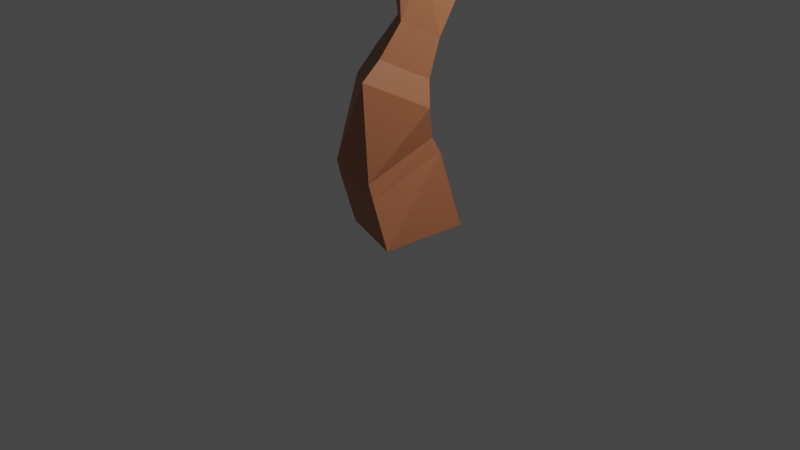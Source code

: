 # Source: LeafyTree1.blend  (saved by Blender 3.5.10; exported with 4.5.12 LTS)
import bpy
from mathutils import Matrix  # noqa: F401  (used for matrix-valued properties, if any)

bpy.ops.wm.read_factory_settings(use_empty=True)
scene = bpy.context.scene
scene.name = 'Scene'

# ---- collections
col_collection = bpy.data.collections.new('Collection'); scene.collection.children.link(col_collection)

# ---- materials (node trees are filled in below, after node groups)
mat_leaves2 = bpy.data.materials.new('leaves2')
mat_leaves2.use_transparent_shadow = False
mat_light_bark = bpy.data.materials.new('Light Bark')
mat_light_bark.use_transparent_shadow = False
mat_leaves1 = bpy.data.materials.new('Leaves1')
mat_leaves1.use_transparent_shadow = False

# ---- material node trees
mat_leaves2.use_nodes = True; mat_leaves2.node_tree.nodes.clear()
_N = mat_leaves2.node_tree.nodes; _L = mat_leaves2.node_tree.links
n0 = _N.new('ShaderNodeBsdfPrincipled'); n0.name = 'Principled BSDF'; n0.location = (10, 300)
n0.distribution = 'GGX'
n0.subsurface_method = 'RANDOM_WALK_SKIN'
n0.inputs[0].default_value = (0.08447, 0.2702, 0.04056, 1.0)
n0.inputs[3].default_value = 1.45
n0.inputs[27].default_value = (0.0, 0.0, 0.0, 1.0)
n0.inputs[28].default_value = 1.0
n1 = _N.new('ShaderNodeOutputMaterial'); n1.name = 'Material Output'; n1.location = (300, 300)
_L.new(n0.outputs[0], n1.inputs[0])
n1.is_active_output = True
mat_light_bark.use_nodes = True; mat_light_bark.node_tree.nodes.clear()
_N = mat_light_bark.node_tree.nodes; _L = mat_light_bark.node_tree.links
n0 = _N.new('ShaderNodeBsdfPrincipled'); n0.name = 'Principled BSDF'; n0.location = (10, 300)
n0.distribution = 'GGX'
n0.subsurface_method = 'RANDOM_WALK_SKIN'
n0.inputs[0].default_value = (0.4432, 0.1559, 0.07102, 1.0)
n0.inputs[3].default_value = 1.45
n0.inputs[27].default_value = (0.0, 0.0, 0.0, 1.0)
n0.inputs[28].default_value = 1.0
n1 = _N.new('ShaderNodeOutputMaterial'); n1.name = 'Material Output'; n1.location = (300, 300)
_L.new(n0.outputs[0], n1.inputs[0])
n1.is_active_output = True
mat_leaves1.use_nodes = True; mat_leaves1.node_tree.nodes.clear()
_N = mat_leaves1.node_tree.nodes; _L = mat_leaves1.node_tree.links
n0 = _N.new('ShaderNodeBsdfPrincipled'); n0.name = 'Principled BSDF'; n0.location = (10, 300)
n0.distribution = 'GGX'
n0.subsurface_method = 'RANDOM_WALK_SKIN'
n0.inputs[0].default_value = (0.1573, 0.8, 0.04226, 1.0)
n0.inputs[3].default_value = 1.45
n0.inputs[27].default_value = (0.0, 0.0, 0.0, 1.0)
n0.inputs[28].default_value = 1.0
n1 = _N.new('ShaderNodeOutputMaterial'); n1.name = 'Material Output'; n1.location = (300, 300)
_L.new(n0.outputs[0], n1.inputs[0])
n1.is_active_output = True

# ---- world
world_world = bpy.data.worlds.new('World'); scene.world = world_world
world_world.use_nodes = True; world_world.node_tree.nodes.clear()
_N = world_world.node_tree.nodes; _L = world_world.node_tree.links
n0 = _N.new('ShaderNodeOutputWorld'); n0.name = 'World Output'; n0.location = (300, 300)
n1 = _N.new('ShaderNodeBackground'); n1.name = 'Background'; n1.location = (10, 300)
n1.inputs[0].default_value = (0.05088, 0.05088, 0.05088, 1.0)
_L.new(n1.outputs[0], n0.inputs[0])
n0.is_active_output = True
world_world.color = (0.05088, 0.05088, 0.05088)
world_world.use_sun_shadow = False
world_world.sun_shadow_jitter_overblur = 0.0

# ---- cameras
cam_camera = bpy.data.cameras.new('Camera')
cam_camera.clip_end = 100.0
cam_camera.ortho_scale = 7.314

# ---- lights
light_light = bpy.data.lights.new('Light', 'POINT')
light_light.transmission_factor = 0.0
light_light.energy = 1000.0
light_light.shadow_soft_size = 0.1
light_light.shadow_maximum_resolution = 0.006
light_light.use_absolute_resolution = True

# ---- meshes
me_icosphere_019 = bpy.data.meshes.new('Icosphere.019')
me_icosphere_019.from_pydata([(0.0, 0.0, -1.0), (0.7236, -0.5257, -0.4472), (-0.2764, -0.8506, -0.4472), (-0.8944, 0.0, -0.4472), (-0.2764, 0.8506, -0.4472), (0.7236, 0.5257, -0.4472), (0.2764, -0.8506, 0.4472), (-0.7236, -0.5257, 0.4472), (-0.7236, 0.5257, 0.4472), (0.2764, 0.8506, 0.4472), (0.8944, 0.0, 0.4472), (0.0, 0.0, 1.0), (2.271, -4.099, -2.806), (3.299, -3.912, -2.714), (3.258, -3.394, -3.683), (2.235, -3.539, -3.687), (2.328, -3.064, -3.807), (3.308, -2.896, -3.537), (2.997, -2.531, -2.64), (2.038, -2.91, -3.141), (2.511, -5.052, -3.074), (3.657, -4.827, -2.91), (3.533, -4.759, -4.194), (2.449, -4.842, -4.258), (0.7566, 0.3299, -1.026), (0.6394, 0.3157, -1.125), (0.6317, 0.4689, -1.138), (0.7489, 0.4831, -1.039), (3.503, 2.387, -0.3327), (3.462, 2.39, -0.2909), (3.447, 2.444, -0.3087), (3.489, 2.441, -0.3505), (1.619, 1.605, -3.549), (1.766, 1.628, -3.553), (1.75, 1.746, -3.466), (1.603, 1.724, -3.461), (2.449, 1.768, -1.354), (2.38, 1.765, -1.301), (2.343, 1.83, -1.345), (2.412, 1.833, -1.398), (1.574, 1.903, -5.212), (1.633, 1.912, -5.214), (1.624, 1.97, -5.204), (1.566, 1.961, -5.203), (-0.4319, -0.1092, 0.3888), (-0.477, -0.1146, 0.3512), (-0.4906, -0.05787, 0.3593), (-0.4455, -0.05241, 0.3968), (2.708, -1.054, -4.495), (2.849, -1.034, -4.454), (2.808, -0.919, -4.37), (2.667, -0.9392, -4.411), (2.307, -4.357, -2.876), (3.38, -4.151, -2.768), (3.315, -3.603, -3.808), (2.229, -4.033, -3.963), (0.6137, 0.2747, -0.8566), (0.5055, 0.2616, -0.9468), (0.4729, 0.3979, -0.9275), (0.5811, 0.4111, -0.8372), (0.5172, 0.2393, -0.7416), (0.4148, 0.2268, -0.8269), (0.3839, 0.3558, -0.8087), (0.4863, 0.3683, -0.7233), (0.4351, 0.2091, -0.6438), (0.3377, 0.1973, -0.7251), (0.3083, 0.3201, -0.7077), (0.4057, 0.3319, -0.6264), (0.3613, 0.182, -0.5559), (0.2683, 0.1707, -0.6334), (0.2402, 0.2879, -0.6168), (0.3332, 0.2992, -0.5393), (0.2929, 0.1569, -0.4745), (0.2041, 0.1462, -0.5486), (0.1773, 0.2581, -0.5327), (0.2661, 0.2689, -0.4586), (0.2287, 0.1334, -0.398), (0.1438, 0.1231, -0.4689), (0.1181, 0.2301, -0.4537), (0.2031, 0.2404, -0.3829), (0.1678, 0.111, -0.3254), (0.08649, 0.1011, -0.3932), (0.06197, 0.2035, -0.3787), (0.1433, 0.2134, -0.3109), (0.1095, 0.08958, -0.256), (0.03169, 0.08014, -0.3208), (0.008233, 0.1781, -0.3069), (0.08601, 0.1875, -0.2421), (0.05335, 0.06898, -0.1891), (-0.02103, 0.05995, -0.2512), (-0.04346, 0.1537, -0.2379), (0.03092, 0.1627, -0.1759), (-0.0008593, 0.04907, -0.1246), (-0.07197, 0.04045, -0.1839), (-0.09341, 0.13, -0.1712), (-0.02231, 0.1386, -0.1119), (-0.05342, 0.02977, -0.06197), (-0.1214, 0.02153, -0.1186), (-0.1418, 0.1071, -0.1065), (-0.07391, 0.1154, -0.04985), (-0.1045, 0.01101, -0.001106), (-0.1694, 0.003145, -0.05517), (-0.1889, 0.08483, -0.04359), (-0.1241, 0.0927, 0.01047), (-0.1543, -0.007276, 0.05821), (-0.2162, -0.01478, 0.006662), (-0.2348, 0.06312, 0.0177), (-0.173, 0.07062, 0.06925), (-0.203, -0.02513, 0.1161), (-0.2619, -0.03228, 0.06704), (-0.2796, 0.04192, 0.07755), (-0.2207, 0.04906, 0.1267), (-0.2505, -0.0426, 0.1728), (-0.3066, -0.0494, 0.1261), (-0.3235, 0.02118, 0.1361), (-0.2674, 0.02798, 0.1828), (-0.2972, -0.05971, 0.2283), (-0.3504, -0.06617, 0.184), (-0.3664, 0.0008626, 0.1935), (-0.3132, 0.007318, 0.2378), (-0.3429, -0.0765, 0.2828), (-0.3933, -0.08262, 0.2407), (-0.4085, -0.01907, 0.2497), (-0.3581, -0.01295, 0.2918), (-0.3878, -0.09298, 0.3362), (-0.4355, -0.09877, 0.2964), (-0.4499, -0.03864, 0.305), (-0.4022, -0.03285, 0.3447), (2.417, -2.655, -3.792), (3.136, -2.555, -3.587), (2.905, -2.284, -2.921), (2.215, -2.453, -3.262), (2.459, -2.113, -3.906), (3.018, -2.032, -3.745), (2.838, -1.822, -3.228), (2.308, -1.968, -3.521), (1.811, -0.2366, -2.054), (1.568, -0.2664, -2.261), (1.612, 0.03664, -2.356), (1.855, 0.06649, -2.149), (1.61, -0.129, -1.857), (1.39, -0.1559, -2.044), (1.43, 0.1174, -2.129), (1.649, 0.1444, -1.943), (1.437, -0.03674, -1.688), (1.238, -0.06116, -1.857), (1.274, 0.1867, -1.935), (1.472, 0.2111, -1.766), (1.28, 0.04675, -1.535), (1.1, 0.02461, -1.689), (1.132, 0.2494, -1.759), (1.313, 0.2715, -1.606), (1.135, 0.1243, -1.393), (0.9716, 0.1043, -1.532), (1.001, 0.3076, -1.596), (1.164, 0.3277, -1.457), (0.9977, 0.1974, -1.259), (0.8507, 0.1794, -1.384), (0.8772, 0.3625, -1.442), (1.024, 0.3806, -1.317), (0.8671, 0.267, -1.132), (0.7357, 0.2509, -1.244), (0.7593, 0.4148, -1.295), (0.8908, 0.431, -1.183), (1.615, 1.635, -3.751), (1.75, 1.656, -3.755), (1.73, 1.789, -3.733), (1.596, 1.768, -3.73), (1.611, 1.662, -3.897), (1.738, 1.681, -3.9), (1.719, 1.807, -3.88), (1.593, 1.787, -3.877), (1.608, 1.685, -4.021), (1.728, 1.703, -4.025), (1.71, 1.822, -4.006), (1.59, 1.804, -4.002), (1.605, 1.705, -4.134), (1.719, 1.723, -4.137), (1.702, 1.836, -4.119), (1.588, 1.819, -4.116), (1.602, 1.725, -4.238), (1.711, 1.741, -4.241), (1.695, 1.849, -4.223), (1.586, 1.832, -4.22), (1.599, 1.743, -4.336), (1.703, 1.758, -4.339), (1.688, 1.861, -4.322), (1.584, 1.845, -4.319), (1.596, 1.76, -4.429), (1.695, 1.775, -4.431), (1.681, 1.873, -4.416), (1.582, 1.858, -4.413), (1.594, 1.776, -4.518), (1.688, 1.79, -4.521), (1.674, 1.884, -4.506), (1.58, 1.869, -4.503), (1.591, 1.792, -4.604), (1.681, 1.806, -4.606), (1.668, 1.894, -4.592), (1.578, 1.881, -4.59), (1.589, 1.807, -4.687), (1.675, 1.82, -4.689), (1.662, 1.905, -4.676), (1.577, 1.892, -4.673), (1.587, 1.822, -4.767), (1.668, 1.834, -4.77), (1.656, 1.915, -4.757), (1.575, 1.902, -4.755), (1.585, 1.836, -4.846), (1.662, 1.848, -4.848), (1.651, 1.924, -4.836), (1.573, 1.913, -4.834), (1.582, 1.85, -4.922), (1.656, 1.861, -4.924), (1.645, 1.934, -4.913), (1.572, 1.923, -4.911), (1.58, 1.864, -4.997), (1.65, 1.875, -4.999), (1.64, 1.943, -4.988), (1.57, 1.933, -4.986), (1.578, 1.877, -5.07), (1.644, 1.887, -5.072), (1.634, 1.952, -5.061), (1.569, 1.942, -5.06), (1.576, 1.891, -5.142), (1.638, 1.9, -5.143), (1.629, 1.961, -5.134), (1.567, 1.952, -5.132), (1.791, 0.06822, -2.887), (2.11, 0.118, -2.897), (2.096, 0.2609, -2.608), (1.778, 0.2112, -2.598), (1.761, 0.3353, -3.004), (2.05, 0.3804, -3.013), (2.038, 0.5102, -2.75), (1.749, 0.465, -2.742), (1.735, 0.5633, -3.104), (1.999, 0.6045, -3.112), (1.988, 0.723, -2.872), (1.724, 0.6818, -2.864), (1.712, 0.7691, -3.194), (1.953, 0.8068, -3.201), (1.943, 0.9151, -2.982), (1.702, 0.8774, -2.975), (1.69, 0.9599, -3.277), (1.911, 0.9943, -3.284), (1.901, 1.093, -3.084), (1.681, 1.059, -3.078), (1.67, 1.14, -3.356), (1.871, 1.171, -3.362), (1.862, 1.261, -3.18), (1.662, 1.23, -3.174), (1.651, 1.31, -3.431), (1.833, 1.339, -3.436), (1.825, 1.42, -3.272), (1.643, 1.392, -3.266), (1.632, 1.474, -3.502), (1.796, 1.5, -3.507), (1.789, 1.573, -3.359), (1.625, 1.547, -3.354), (2.513, 1.802, -1.293), (2.454, 1.807, -1.233), (2.434, 1.885, -1.258), (2.493, 1.881, -1.318), (2.574, 1.838, -1.234), (2.515, 1.842, -1.175), (2.496, 1.919, -1.2), (2.554, 1.915, -1.259), (2.629, 1.871, -1.18), (2.572, 1.875, -1.122), (2.552, 1.95, -1.147), (2.61, 1.946, -1.205), (2.682, 1.902, -1.129), (2.626, 1.906, -1.072), (2.606, 1.98, -1.096), (2.663, 1.976, -1.153), (2.733, 1.932, -1.08), (2.677, 1.936, -1.024), (2.658, 2.009, -1.048), (2.714, 2.005, -1.104), (2.782, 1.961, -1.032), (2.727, 1.965, -0.9773), (2.708, 2.036, -1.001), (2.763, 2.033, -1.056), (2.829, 1.989, -0.9861), (2.776, 1.993, -0.9319), (2.757, 2.063, -0.955), (2.811, 2.06, -1.009), (2.876, 2.017, -0.9409), (2.823, 2.02, -0.8876), (2.805, 2.09, -0.9103), (2.858, 2.086, -0.9637), (2.922, 2.043, -0.8966), (2.87, 2.047, -0.8442), (2.852, 2.116, -0.8665), (2.904, 2.112, -0.919), (2.966, 2.07, -0.8531), (2.915, 2.074, -0.8015), (2.898, 2.141, -0.8235), (2.949, 2.137, -0.8751), (3.011, 2.096, -0.8103), (2.96, 2.1, -0.7595), (2.943, 2.166, -0.7811), (2.993, 2.162, -0.832), (3.054, 2.122, -0.7681), (3.004, 2.125, -0.7181), (2.988, 2.19, -0.7394), (3.037, 2.187, -0.7894), (3.097, 2.147, -0.7264), (3.048, 2.151, -0.6772), (3.032, 2.215, -0.6982), (3.08, 2.211, -0.7474), (3.139, 2.172, -0.6853), (3.091, 2.176, -0.6368), (3.075, 2.239, -0.6575), (3.123, 2.235, -0.706), (3.181, 2.197, -0.6446), (3.134, 2.2, -0.597), (3.118, 2.262, -0.6173), (3.165, 2.259, -0.665), (3.223, 2.221, -0.6044), (3.176, 2.225, -0.5575), (3.16, 2.286, -0.5775), (3.207, 2.283, -0.6244), (3.264, 2.246, -0.5646), (3.218, 2.249, -0.5184), (3.203, 2.309, -0.5381), (3.248, 2.306, -0.5843), (3.305, 2.27, -0.5251), (3.26, 2.273, -0.4797), (3.244, 2.332, -0.4991), (3.289, 2.329, -0.5445), (3.345, 2.294, -0.486), (3.301, 2.297, -0.4413), (3.286, 2.355, -0.4604), (3.33, 2.352, -0.505), (3.385, 2.317, -0.4472), (3.341, 2.32, -0.4033), (3.326, 2.377, -0.422), (3.37, 2.374, -0.4659), (3.425, 2.341, -0.4087), (3.382, 2.344, -0.3655), (3.367, 2.4, -0.384), (3.41, 2.397, -0.4272), (3.464, 2.364, -0.3706), (3.422, 2.367, -0.3281), (3.407, 2.422, -0.3462), (3.45, 2.419, -0.3887), (2.309, 0.1643, -2.243), (2.053, 0.1186, -2.082), (1.894, 0.2711, -2.294), (2.15, 0.3169, -2.454), (2.332, 0.4193, -2.101), (2.105, 0.3787, -1.959), (1.963, 0.514, -2.146), (2.19, 0.5546, -2.289), (2.351, 0.6275, -1.986), (2.147, 0.5912, -1.858), (2.02, 0.7125, -2.026), (2.224, 0.7488, -2.153), (2.367, 0.8103, -1.884), (2.185, 0.7776, -1.769), (2.07, 0.8866, -1.92), (2.253, 0.9192, -2.035), (2.382, 0.9762, -1.792), (2.218, 0.9469, -1.689), (2.116, 1.045, -1.824), (2.28, 1.074, -1.927), (2.396, 1.13, -1.706), (2.249, 1.104, -1.614), (2.158, 1.191, -1.735), (2.305, 1.217, -1.827), (2.409, 1.274, -1.626), (2.279, 1.25, -1.544), (2.197, 1.328, -1.652), (2.328, 1.351, -1.734), (2.421, 1.41, -1.55), (2.306, 1.389, -1.478), (2.235, 1.458, -1.573), (2.35, 1.478, -1.645), (2.433, 1.54, -1.478), (2.333, 1.522, -1.415), (2.27, 1.582, -1.498), (2.37, 1.6, -1.561), (2.444, 1.664, -1.409), (2.358, 1.649, -1.355), (2.304, 1.7, -1.426), (2.39, 1.716, -1.48), (2.662, -1.365, -3.254), (2.266, -1.421, -3.399), (2.33, -1.117, -3.69), (2.726, -1.061, -3.545), (2.53, -1.1, -3.017), (2.147, -1.154, -3.157), (2.209, -0.8601, -3.437), (2.591, -0.8061, -3.297), (2.403, -0.8459, -2.789), (2.034, -0.8981, -2.924), (2.093, -0.6143, -3.195), (2.463, -0.5621, -3.06), (2.28, -0.5988, -2.567), (1.923, -0.6492, -2.698), (1.98, -0.3751, -2.96), (2.337, -0.3247, -2.829), (2.576, -1.465, -4.156), (2.885, -1.42, -4.067), (2.795, -1.168, -3.881), (2.486, -1.213, -3.971), (2.627, -1.306, -4.287), (2.871, -1.271, -4.216), (2.8, -1.072, -4.07), (2.556, -1.107, -4.141), (2.67, -1.173, -4.397), (2.859, -1.145, -4.342), (2.804, -0.9912, -4.229), (2.615, -1.018, -4.284), (1.561, 1.266, -4.706), (1.046, 1.591, -4.192), (0.8865, 1.596, -4.972), (1.57, 1.716, -5.362), (2.152, 1.786, -4.824), (1.828, 1.709, -4.101), (0.7377, 2.242, -4.531), (1.061, 2.319, -5.254), (1.843, 2.437, -5.163), (2.003, 2.432, -4.383), (1.32, 2.312, -3.993), (1.329, 2.762, -4.649), (0.02048, -0.368, -1.809), (0.8081, -0.3974, -1.697), (0.3168, -0.4082, -1.071), (-0.2936, 0.0778, -1.229), (-0.1795, 0.389, -1.953), (0.5014, 0.09535, -2.242), (0.9809, 0.03026, -1.048), (0.3, 0.3239, -0.759), (-0.006803, 0.8166, -1.304), (0.4845, 0.8275, -1.93), (1.095, 0.3415, -1.772), (0.7809, 0.7872, -1.192), (0.3692, 0.8604, -1.339), (1.423, 1.697, -1.319), (1.618, 0.3738, -1.468), (0.722, -0.2678, -0.6952), (-0.02587, 0.6592, -0.06815), (0.4075, 1.874, -0.4539), (2.427, 1.086, -0.6634), (1.994, -0.1281, -0.2776), (0.9782, 0.04826, 0.5878), (0.7839, 1.372, 0.737), (1.679, 2.013, -0.03633), (2.032, 0.8852, 0.6075), (1.851, 2.186, -2.247), (1.61, 3.247, -3.041), (1.191, 2.021, -3.409), (2.129, 1.131, -3.035), (3.128, 1.807, -2.436), (2.807, 3.114, -2.44), (1.74, 2.847, -4.32), (2.061, 1.54, -4.316), (3.258, 1.407, -3.715), (3.677, 2.632, -3.347), (2.739, 3.522, -3.721), (3.017, 2.467, -4.509), (1.879, 0.8187, -4.538), (2.178, 2.07, -4.142), (2.835, 1.021, -3.612), (1.955, 0.0126, -3.463), (0.7559, 0.4383, -3.901), (0.8937, 1.71, -4.32), (2.44, 2.037, -2.822), (2.302, 0.7655, -2.402), (1.018, 0.4054, -2.581), (0.3614, 1.454, -3.111), (1.241, 2.463, -3.26), (1.317, 1.657, -2.185), (0.3095, 0.5454, -2.08), (1.051, 0.6708, -2.815), (0.958, -0.2486, -2.314), (0.7112, -0.04855, -1.311), (0.6517, 0.9946, -1.193), (0.8617, 1.439, -2.123), (1.911, 0.1544, -2.5), (1.701, -0.2902, -1.571), (1.512, 0.4781, -0.8785), (1.605, 1.398, -1.38), (1.852, 1.197, -2.382), (2.253, 0.6035, -1.613), (3.024, 0.9488, -2.644), (3.323, 2.2, -2.248), (3.98, 1.151, -1.718), (3.101, 0.1427, -1.568), (1.901, 0.5684, -2.006), (2.039, 1.84, -2.426), (3.585, 2.167, -0.9277), (3.447, 0.8956, -0.5079), (2.163, 0.5355, -0.6863), (1.507, 1.584, -1.216), (2.386, 2.593, -1.366), (2.462, 1.787, -0.2904), (3.307, 2.597, -1.016), (4.03, 2.071, -0.4628), (3.03, 1.747, -0.4628), (2.412, 2.597, -0.4628), (3.03, 3.448, -0.4628), (4.03, 3.123, -0.4628), (3.583, 1.747, 0.4316), (2.583, 2.071, 0.4316), (2.583, 3.123, 0.4316), (3.583, 3.448, 0.4316), (4.201, 2.597, 0.4316), (3.307, 2.597, 0.9844), (1.056, -0.5733, -3.517), (1.007, 0.726, -3.169), (2.154, 0.1968, -3.634), (2.259, -1.056, -3.154), (1.177, -1.301, -2.392), (0.4031, -0.1999, -2.401), (2.179, 1.046, -2.59), (2.953, -0.05538, -2.581), (2.349, -0.9812, -1.813), (1.202, -0.452, -1.348), (1.097, 0.8009, -1.828), (2.3, 0.318, -1.465)], [], [(0, 1, 2), (1, 0, 5), (0, 2, 3), (0, 3, 4), (0, 4, 5), (1, 5, 10), (2, 1, 6), (3, 2, 7), (4, 3, 8), (5, 4, 9), (1, 10, 6), (2, 6, 7), (3, 7, 8), (4, 8, 9), (5, 9, 10), (6, 10, 11), (7, 6, 11), (8, 7, 11), (9, 8, 11), (10, 9, 11), (229, 403, 402, 228), (349, 139, 136), (133, 391, 134), (391, 388, 134), (62, 63, 59, 58), (61, 62, 58, 57), (389, 390, 135), (390, 132, 135), (60, 61, 57, 56), (59, 56, 24, 27), (405, 406, 133), (406, 391, 133), (406, 390, 391), (58, 59, 27, 26), (57, 58, 26, 25), (56, 57, 25, 24), (406, 407, 390), (55, 52, 12, 15), (54, 55, 15, 14), (53, 54, 14, 13), (388, 389, 135, 134), (52, 53, 13, 12), (23, 20, 52, 55), (22, 23, 55, 54), (401, 400, 136, 137), (403, 229, 348, 400), (21, 22, 54, 53), (407, 404, 132, 390), (20, 21, 53, 52), (51, 50, 49, 48), (348, 349, 136, 400), (47, 46, 45, 44), (43, 42, 41, 40), (31, 30, 29, 28), (23, 22, 21, 20), (15, 12, 19, 16), (228, 402, 401, 137), (14, 15, 16, 17), (13, 14, 17, 18), (230, 231, 351), (12, 13, 18, 19), (404, 405, 133, 132), (231, 228, 137, 138), (231, 138, 350, 351), (350, 138, 139, 349), (229, 230, 351, 348), (63, 60, 56, 59), (64, 65, 61, 60), (65, 66, 62, 61), (66, 67, 63, 62), (67, 64, 60, 63), (68, 69, 65, 64), (69, 70, 66, 65), (70, 71, 67, 66), (71, 68, 64, 67), (72, 73, 69, 68), (73, 74, 70, 69), (74, 75, 71, 70), (75, 72, 68, 71), (76, 77, 73, 72), (77, 78, 74, 73), (78, 79, 75, 74), (79, 76, 72, 75), (80, 81, 77, 76), (81, 82, 78, 77), (82, 83, 79, 78), (83, 80, 76, 79), (84, 85, 81, 80), (85, 86, 82, 81), (86, 87, 83, 82), (87, 84, 80, 83), (88, 89, 85, 84), (89, 90, 86, 85), (90, 91, 87, 86), (91, 88, 84, 87), (92, 93, 89, 88), (93, 94, 90, 89), (94, 95, 91, 90), (95, 92, 88, 91), (96, 97, 93, 92), (97, 98, 94, 93), (98, 99, 95, 94), (99, 96, 92, 95), (100, 101, 97, 96), (101, 102, 98, 97), (102, 103, 99, 98), (103, 100, 96, 99), (104, 105, 101, 100), (105, 106, 102, 101), (106, 107, 103, 102), (107, 104, 100, 103), (108, 109, 105, 104), (109, 110, 106, 105), (110, 111, 107, 106), (111, 108, 104, 107), (112, 113, 109, 108), (113, 114, 110, 109), (114, 115, 111, 110), (115, 112, 108, 111), (116, 117, 113, 112), (117, 118, 114, 113), (118, 119, 115, 114), (119, 116, 112, 115), (120, 121, 117, 116), (121, 122, 118, 117), (122, 123, 119, 118), (123, 120, 116, 119), (124, 125, 121, 120), (125, 126, 122, 121), (126, 127, 123, 122), (127, 124, 120, 123), (44, 45, 125, 124), (45, 46, 126, 125), (46, 47, 127, 126), (47, 44, 124, 127), (128, 129, 17, 16), (129, 130, 18, 17), (130, 131, 19, 18), (131, 128, 16, 19), (132, 133, 129, 128), (133, 134, 130, 129), (134, 135, 131, 130), (135, 132, 128, 131), (140, 141, 137, 136), (141, 142, 138, 137), (142, 143, 139, 138), (143, 140, 136, 139), (144, 145, 141, 140), (145, 146, 142, 141), (146, 147, 143, 142), (147, 144, 140, 143), (148, 149, 145, 144), (149, 150, 146, 145), (150, 151, 147, 146), (151, 148, 144, 147), (152, 153, 149, 148), (153, 154, 150, 149), (154, 155, 151, 150), (155, 152, 148, 151), (156, 157, 153, 152), (157, 158, 154, 153), (158, 159, 155, 154), (159, 156, 152, 155), (160, 161, 157, 156), (161, 162, 158, 157), (162, 163, 159, 158), (163, 160, 156, 159), (24, 25, 161, 160), (25, 26, 162, 161), (26, 27, 163, 162), (27, 24, 160, 163), (164, 165, 33, 32), (165, 166, 34, 33), (166, 167, 35, 34), (167, 164, 32, 35), (168, 169, 165, 164), (169, 170, 166, 165), (170, 171, 167, 166), (171, 168, 164, 167), (172, 173, 169, 168), (173, 174, 170, 169), (174, 175, 171, 170), (175, 172, 168, 171), (176, 177, 173, 172), (177, 178, 174, 173), (178, 179, 175, 174), (179, 176, 172, 175), (180, 181, 177, 176), (181, 182, 178, 177), (182, 183, 179, 178), (183, 180, 176, 179), (184, 185, 181, 180), (185, 186, 182, 181), (186, 187, 183, 182), (187, 184, 180, 183), (188, 189, 185, 184), (189, 190, 186, 185), (190, 191, 187, 186), (191, 188, 184, 187), (192, 193, 189, 188), (193, 194, 190, 189), (194, 195, 191, 190), (195, 192, 188, 191), (196, 197, 193, 192), (197, 198, 194, 193), (198, 199, 195, 194), (199, 196, 192, 195), (200, 201, 197, 196), (201, 202, 198, 197), (202, 203, 199, 198), (203, 200, 196, 199), (204, 205, 201, 200), (205, 206, 202, 201), (206, 207, 203, 202), (207, 204, 200, 203), (208, 209, 205, 204), (209, 210, 206, 205), (210, 211, 207, 206), (211, 208, 204, 207), (212, 213, 209, 208), (213, 214, 210, 209), (214, 215, 211, 210), (215, 212, 208, 211), (216, 217, 213, 212), (217, 218, 214, 213), (218, 219, 215, 214), (219, 216, 212, 215), (220, 221, 217, 216), (221, 222, 218, 217), (222, 223, 219, 218), (223, 220, 216, 219), (224, 225, 221, 220), (225, 226, 222, 221), (226, 227, 223, 222), (227, 224, 220, 223), (40, 41, 225, 224), (41, 42, 226, 225), (42, 43, 227, 226), (43, 40, 224, 227), (232, 233, 229, 228), (233, 234, 230, 229), (234, 235, 231, 230), (235, 232, 228, 231), (236, 237, 233, 232), (237, 238, 234, 233), (238, 239, 235, 234), (239, 236, 232, 235), (240, 241, 237, 236), (241, 242, 238, 237), (242, 243, 239, 238), (243, 240, 236, 239), (244, 245, 241, 240), (245, 246, 242, 241), (246, 247, 243, 242), (247, 244, 240, 243), (248, 249, 245, 244), (249, 250, 246, 245), (250, 251, 247, 246), (251, 248, 244, 247), (252, 253, 249, 248), (253, 254, 250, 249), (254, 255, 251, 250), (255, 252, 248, 251), (256, 257, 253, 252), (257, 258, 254, 253), (258, 259, 255, 254), (259, 256, 252, 255), (32, 33, 257, 256), (33, 34, 258, 257), (34, 35, 259, 258), (35, 32, 256, 259), (260, 261, 37, 36), (261, 262, 38, 37), (262, 263, 39, 38), (263, 260, 36, 39), (264, 265, 261, 260), (265, 266, 262, 261), (266, 267, 263, 262), (267, 264, 260, 263), (268, 269, 265, 264), (269, 270, 266, 265), (270, 271, 267, 266), (271, 268, 264, 267), (272, 273, 269, 268), (273, 274, 270, 269), (274, 275, 271, 270), (275, 272, 268, 271), (276, 277, 273, 272), (277, 278, 274, 273), (278, 279, 275, 274), (279, 276, 272, 275), (280, 281, 277, 276), (281, 282, 278, 277), (282, 283, 279, 278), (283, 280, 276, 279), (284, 285, 281, 280), (285, 286, 282, 281), (286, 287, 283, 282), (287, 284, 280, 283), (288, 289, 285, 284), (289, 290, 286, 285), (290, 291, 287, 286), (291, 288, 284, 287), (292, 293, 289, 288), (293, 294, 290, 289), (294, 295, 291, 290), (295, 292, 288, 291), (296, 297, 293, 292), (297, 298, 294, 293), (298, 299, 295, 294), (299, 296, 292, 295), (300, 301, 297, 296), (301, 302, 298, 297), (302, 303, 299, 298), (303, 300, 296, 299), (304, 305, 301, 300), (305, 306, 302, 301), (306, 307, 303, 302), (307, 304, 300, 303), (308, 309, 305, 304), (309, 310, 306, 305), (310, 311, 307, 306), (311, 308, 304, 307), (312, 313, 309, 308), (313, 314, 310, 309), (314, 315, 311, 310), (315, 312, 308, 311), (316, 317, 313, 312), (317, 318, 314, 313), (318, 319, 315, 314), (319, 316, 312, 315), (320, 321, 317, 316), (321, 322, 318, 317), (322, 323, 319, 318), (323, 320, 316, 319), (324, 325, 321, 320), (325, 326, 322, 321), (326, 327, 323, 322), (327, 324, 320, 323), (328, 329, 325, 324), (329, 330, 326, 325), (330, 331, 327, 326), (331, 328, 324, 327), (332, 333, 329, 328), (333, 334, 330, 329), (334, 335, 331, 330), (335, 332, 328, 331), (336, 337, 333, 332), (337, 338, 334, 333), (338, 339, 335, 334), (339, 336, 332, 335), (340, 341, 337, 336), (341, 342, 338, 337), (342, 343, 339, 338), (343, 340, 336, 339), (344, 345, 341, 340), (345, 346, 342, 341), (346, 347, 343, 342), (347, 344, 340, 343), (28, 29, 345, 344), (29, 30, 346, 345), (30, 31, 347, 346), (31, 28, 344, 347), (352, 353, 349, 348), (353, 354, 350, 349), (354, 355, 351, 350), (355, 352, 348, 351), (356, 357, 353, 352), (357, 358, 354, 353), (358, 359, 355, 354), (359, 356, 352, 355), (360, 361, 357, 356), (361, 362, 358, 357), (362, 363, 359, 358), (363, 360, 356, 359), (364, 365, 361, 360), (365, 366, 362, 361), (366, 367, 363, 362), (367, 364, 360, 363), (368, 369, 365, 364), (369, 370, 366, 365), (370, 371, 367, 366), (371, 368, 364, 367), (372, 373, 369, 368), (373, 374, 370, 369), (374, 375, 371, 370), (375, 372, 368, 371), (376, 377, 373, 372), (377, 378, 374, 373), (378, 379, 375, 374), (379, 376, 372, 375), (380, 381, 377, 376), (381, 382, 378, 377), (382, 383, 379, 378), (383, 380, 376, 379), (384, 385, 381, 380), (385, 386, 382, 381), (386, 387, 383, 382), (387, 384, 380, 383), (36, 37, 385, 384), (37, 38, 386, 385), (38, 39, 387, 386), (39, 36, 384, 387), (392, 393, 389, 388), (393, 394, 390, 389), (394, 395, 391, 390), (395, 392, 388, 391), (396, 397, 393, 392), (397, 398, 394, 393), (398, 399, 395, 394), (399, 396, 392, 395), (400, 401, 397, 396), (401, 402, 398, 397), (402, 403, 399, 398), (403, 400, 396, 399), (408, 409, 405, 404), (409, 410, 406, 405), (410, 411, 407, 406), (411, 408, 404, 407), (412, 413, 409, 408), (413, 414, 410, 409), (414, 415, 411, 410), (415, 412, 408, 411), (48, 49, 413, 412), (49, 50, 414, 413), (50, 51, 415, 414), (51, 48, 412, 415), (416, 417, 418), (417, 416, 421), (416, 418, 419), (416, 419, 420), (416, 420, 421), (417, 421, 426), (418, 417, 422), (419, 418, 423), (420, 419, 424), (421, 420, 425), (417, 426, 422), (418, 422, 423), (419, 423, 424), (420, 424, 425), (421, 425, 426), (422, 426, 427), (423, 422, 427), (424, 423, 427), (425, 424, 427), (426, 425, 427), (428, 429, 430), (429, 428, 433), (428, 430, 431), (428, 431, 432), (428, 432, 433), (429, 433, 438), (430, 429, 434), (431, 430, 435), (432, 431, 436), (433, 432, 437), (429, 438, 434), (430, 434, 435), (431, 435, 436), (432, 436, 437), (433, 437, 438), (434, 438, 439), (435, 434, 439), (436, 435, 439), (437, 436, 439), (438, 437, 439), (440, 441, 442), (441, 440, 445), (440, 442, 443), (440, 443, 444), (440, 444, 445), (441, 445, 450), (442, 441, 446), (443, 442, 447), (444, 443, 448), (445, 444, 449), (441, 450, 446), (442, 446, 447), (443, 447, 448), (444, 448, 449), (445, 449, 450), (446, 450, 451), (447, 446, 451), (448, 447, 451), (449, 448, 451), (450, 449, 451), (452, 453, 454), (453, 452, 457), (452, 454, 455), (452, 455, 456), (452, 456, 457), (453, 457, 462), (454, 453, 458), (455, 454, 459), (456, 455, 460), (457, 456, 461), (453, 462, 458), (454, 458, 459), (455, 459, 460), (456, 460, 461), (457, 461, 462), (458, 462, 463), (459, 458, 463), (460, 459, 463), (461, 460, 463), (462, 461, 463), (464, 465, 466), (465, 464, 469), (464, 466, 467), (464, 467, 468), (464, 468, 469), (465, 469, 474), (466, 465, 470), (467, 466, 471), (468, 467, 472), (469, 468, 473), (465, 474, 470), (466, 470, 471), (467, 471, 472), (468, 472, 473), (469, 473, 474), (470, 474, 475), (471, 470, 475), (472, 471, 475), (473, 472, 475), (474, 473, 475), (476, 477, 478), (477, 476, 481), (476, 478, 479), (476, 479, 480), (476, 480, 481), (477, 481, 486), (478, 477, 482), (479, 478, 483), (480, 479, 484), (481, 480, 485), (477, 486, 482), (478, 482, 483), (479, 483, 484), (480, 484, 485), (481, 485, 486), (482, 486, 487), (483, 482, 487), (484, 483, 487), (485, 484, 487), (486, 485, 487), (488, 489, 490), (489, 488, 493), (488, 490, 491), (488, 491, 492), (488, 492, 493), (489, 493, 498), (490, 489, 494), (491, 490, 495), (492, 491, 496), (493, 492, 497), (489, 498, 494), (490, 494, 495), (491, 495, 496), (492, 496, 497), (493, 497, 498), (494, 498, 499), (495, 494, 499), (496, 495, 499), (497, 496, 499), (498, 497, 499), (500, 501, 502), (501, 500, 505), (500, 502, 503), (500, 503, 504), (500, 504, 505), (501, 505, 510), (502, 501, 506), (503, 502, 507), (504, 503, 508), (505, 504, 509), (501, 510, 506), (502, 506, 507), (503, 507, 508), (504, 508, 509), (505, 509, 510), (506, 510, 511), (507, 506, 511), (508, 507, 511), (509, 508, 511), (510, 509, 511), (512, 513, 514), (513, 512, 517), (512, 514, 515), (512, 515, 516), (512, 516, 517), (513, 517, 522), (514, 513, 518), (515, 514, 519), (516, 515, 520), (517, 516, 521), (513, 522, 518), (514, 518, 519), (515, 519, 520), (516, 520, 521), (517, 521, 522), (518, 522, 523), (519, 518, 523), (520, 519, 523), (521, 520, 523), (522, 521, 523)])
me_icosphere_019.polygons.foreach_set('material_index', [0, 0, 0, 0, 0, 0, 0, 0, 0, 0, 0, 0, 0, 0, 0, 0, 0, 0, 0, 0, 1, 1, 1, 1, 1, 1, 1, 1, 1, 1, 1, 1, 1, 1, 1, 1, 1, 1, 1, 1, 1, 1, 1, 1, 1, 1, 1, 1, 1, 1, 1, 1, 1, 1, 1, 1, 1, 1, 1, 1, 1, 1, 1, 1, 1, 1, 1, 1, 1, 1, 1, 1, 1, 1, 1, 1, 1, 1, 1, 1, 1, 1, 1, 1, 1, 1, 1, 1, 1, 1, 1, 1, 1, 1, 1, 1, 1, 1, 1, 1, 1, 1, 1, 1, 1, 1, 1, 1, 1, 1, 1, 1, 1, 1, 1, 1, 1, 1, 1, 1, 1, 1, 1, 1, 1, 1, 1, 1, 1, 1, 1, 1, 1, 1, 1, 1, 1, 1, 1, 1, 1, 1, 1, 1, 1, 1, 1, 1, 1, 1, 1, 1, 1, 1, 1, 1, 1, 1, 1, 1, 1, 1, 1, 1, 1, 1, 1, 1, 1, 1, 1, 1, 1, 1, 1, 1, 1, 1, 1, 1, 1, 1, 1, 1, 1, 1, 1, 1, 1, 1, 1, 1, 1, 1, 1, 1, 1, 1, 1, 1, 1, 1, 1, 1, 1, 1, 1, 1, 1, 1, 1, 1, 1, 1, 1, 1, 1, 1, 1, 1, 1, 1, 1, 1, 1, 1, 1, 1, 1, 1, 1, 1, 1, 1, 1, 1, 1, 1, 1, 1, 1, 1, 1, 1, 1, 1, 1, 1, 1, 1, 1, 1, 1, 1, 1, 1, 1, 1, 1, 1, 1, 1, 1, 1, 1, 1, 1, 1, 1, 1, 1, 1, 1, 1, 1, 1, 1, 1, 1, 1, 1, 1, 1, 1, 1, 1, 1, 1, 1, 1, 1, 1, 1, 1, 1, 1, 1, 1, 1, 1, 1, 1, 1, 1, 1, 1, 1, 1, 1, 1, 1, 1, 1, 1, 1, 1, 1, 1, 1, 1, 1, 1, 1, 1, 1, 1, 1, 1, 1, 1, 1, 1, 1, 1, 1, 1, 1, 1, 1, 1, 1, 1, 1, 1, 1, 1, 1, 1, 1, 1, 1, 1, 1, 1, 1, 1, 1, 1, 1, 1, 1, 1, 1, 1, 1, 1, 1, 1, 1, 1, 1, 1, 1, 1, 1, 1, 1, 1, 1, 1, 1, 1, 1, 1, 1, 1, 1, 1, 1, 1, 1, 1, 1, 1, 1, 1, 1, 1, 1, 1, 1, 1, 1, 1, 1, 1, 1, 1, 1, 1, 1, 1, 1, 1, 1, 1, 1, 1, 1, 1, 1, 1, 1, 1, 1, 1, 1, 0, 0, 0, 0, 0, 0, 0, 0, 0, 0, 0, 0, 0, 0, 0, 0, 0, 0, 0, 0, 2, 2, 2, 2, 2, 2, 2, 2, 2, 2, 2, 2, 2, 2, 2, 2, 2, 2, 2, 2, 2, 2, 2, 2, 2, 2, 2, 2, 2, 2, 2, 2, 2, 2, 2, 2, 2, 2, 2, 2, 2, 2, 2, 2, 2, 2, 2, 2, 2, 2, 2, 2, 2, 2, 2, 2, 2, 2, 2, 2, 2, 2, 2, 2, 2, 2, 2, 2, 2, 2, 2, 2, 2, 2, 2, 2, 2, 2, 2, 2, 0, 0, 0, 0, 0, 0, 0, 0, 0, 0, 0, 0, 0, 0, 0, 0, 0, 0, 0, 0, 2, 2, 2, 2, 2, 2, 2, 2, 2, 2, 2, 2, 2, 2, 2, 2, 2, 2, 2, 2, 0, 0, 0, 0, 0, 0, 0, 0, 0, 0, 0, 0, 0, 0, 0, 0, 0, 0, 0, 0, 0, 0, 0, 0, 0, 0, 0, 0, 0, 0, 0, 0, 0, 0, 0, 0, 0, 0, 0, 0])
_uv = me_icosphere_019.uv_layers.new(name='UVMap')
_uv.uv.foreach_set('vector', [0.1818, 0.0, 0.2727, 0.1575, 0.09091, 0.1575, 0.2727, 0.1575, 0.3636, 0.0, 0.4545, 0.1575, 0.9091, 0.0, 1.0, 0.1575, 0.8182, 0.1575, 0.7273, 0.0, 0.8182, 0.1575, 0.6364, 0.1575, 0.5455, 0.0, 0.6364, 0.1575, 0.4545, 0.1575, 0.2727, 0.1575, 0.4545, 0.1575, 0.3636, 0.3149, 0.09091, 0.1575, 0.2727, 0.1575, 0.1818, 0.3149, 0.8182, 0.1575, 1.0, 0.1575, 0.9091, 0.3149, 0.6364, 0.1575, 0.8182, 0.1575, 0.7273, 0.3149, 0.4545, 0.1575, 0.6364, 0.1575, 0.5455, 0.3149, 0.2727, 0.1575, 0.3636, 0.3149, 0.1818, 0.3149, 0.09091, 0.1575, 0.1818, 0.3149, 0.0, 0.3149, 0.8182, 0.1575, 0.9091, 0.3149, 0.7273, 0.3149, 0.6364, 0.1575, 0.7273, 0.3149, 0.5455, 0.3149, 0.4545, 0.1575, 0.5455, 0.3149, 0.3636, 0.3149, 0.1818, 0.3149, 0.3636, 0.3149, 0.2727, 0.4724, 0.0, 0.3149, 0.1818, 0.3149, 0.09091, 0.4724, 0.7273, 0.3149, 0.9091, 0.3149, 0.8182, 0.4724, 0.5455, 0.3149, 0.7273, 0.3149, 0.6364, 0.4724, 0.3636, 0.3149, 0.5455, 0.3149, 0.4545, 0.4724, 0.0, 0.0, 0.0, 0.0, 0.0, 0.0, 0.0, 0.0, 0.0, 0.0, 0.0, 0.0, 0.0, 0.0, 0.0, 0.0, 0.0, 0.0, 0.0, 0.0, 0.0, 0.0, 0.0, 0.0, 0.0, 0.0, 0.0, 0.0, 0.0, 0.0, 0.0, 0.0, 0.0, 0.0, 0.0, 0.0, 0.0, 0.0, 0.0, 0.0, 0.0, 0.0, 0.0, 0.0, 0.0, 0.0, 0.0, 0.0, 0.0, 0.0, 0.0, 0.0, 0.0, 0.0, 0.0, 0.0, 0.0, 0.0, 0.0, 0.0, 0.0, 0.0, 0.0, 0.0, 0.0, 0.0, 0.0, 0.0, 0.0, 0.0, 0.0, 0.0, 0.0, 0.0, 0.0, 0.0, 0.0, 0.0, 0.0, 0.0, 0.0, 0.0, 0.0, 0.0, 0.0, 0.0, 0.0, 0.0, 0.0, 0.0, 0.0, 0.0, 0.0, 0.0, 0.0, 0.0, 0.0, 0.0, 0.0, 0.0, 0.0, 0.0, 0.0, 0.0, 0.0, 0.0, 0.0, 0.0, 0.0, 0.0, 0.0, 0.0, 0.0, 0.0, 0.0, 0.0, 0.0, 0.0, 0.0, 0.0, 0.0, 0.0, 0.0, 0.0, 0.0, 0.0, 0.0, 0.0, 0.0, 0.0, 0.0, 0.0, 0.0, 0.0, 0.0, 0.0, 0.0, 0.0, 0.0, 0.0, 0.0, 0.0, 0.0, 0.0, 0.0, 0.0, 0.0, 0.0, 0.0, 0.0, 0.0, 0.0, 0.0, 0.0, 0.0, 0.0, 0.0, 0.0, 0.0, 0.0, 0.0, 0.0, 0.0, 0.0, 0.0, 0.0, 0.0, 0.0, 0.0, 0.0, 0.0, 0.0, 0.0, 0.0, 0.0, 0.0, 0.0, 0.0, 0.0, 0.0, 0.0, 0.0, 0.0, 0.0, 0.0, 0.0, 0.0, 0.0, 0.0, 0.0, 0.0, 0.0, 0.0, 0.0, 0.0, 0.0, 0.0, 0.0, 0.0, 0.0, 0.0, 0.0, 0.0, 0.0, 0.0, 0.0, 0.0, 0.0, 0.0, 0.0, 0.0, 0.0, 0.0, 0.0, 0.0, 0.0, 0.0, 0.0, 0.0, 0.0, 0.0, 0.0, 0.0, 0.0, 0.0, 0.0, 0.0, 0.0, 0.0, 0.0, 0.0, 0.0, 0.0, 0.0, 0.0, 0.0, 0.0, 0.0, 0.0, 0.0, 0.0, 0.0, 0.0, 0.0, 0.0, 0.0, 0.0, 0.0, 0.0, 0.0, 0.0, 0.0, 0.0, 0.0, 0.0, 0.0, 0.0, 0.0, 0.0, 0.0, 0.0, 0.0, 0.0, 0.0, 0.0, 0.0, 0.0, 0.0, 0.0, 0.0, 0.0, 0.0, 0.0, 0.0, 0.0, 0.0, 0.0, 0.0, 0.0, 0.0, 0.0, 0.0, 0.0, 0.0, 0.0, 0.0, 0.0, 0.0, 0.0, 0.0, 0.0, 0.0, 0.0, 0.0, 0.0, 0.0, 0.0, 0.0, 0.0, 0.0, 0.0, 0.0, 0.0, 0.0, 0.0, 0.0, 0.0, 0.0, 0.0, 0.0, 0.0, 0.0, 0.0, 0.0, 0.0, 0.0, 0.0, 0.0, 0.0, 0.0, 0.0, 0.0, 0.0, 0.0, 0.0, 0.0, 0.0, 0.0, 0.0, 0.0, 0.0, 0.0, 0.0, 0.0, 0.0, 0.0, 0.0, 0.0, 0.0, 0.0, 0.0, 0.0, 0.0, 0.0, 0.0, 0.0, 0.0, 0.0, 0.0, 0.0, 0.0, 0.0, 0.0, 0.0, 0.0, 0.0, 0.0, 0.0, 0.0, 0.0, 0.0, 0.0, 0.0, 0.0, 0.0, 0.0, 0.0, 0.0, 0.0, 0.0, 0.0, 0.0, 0.0, 0.0, 0.0, 0.0, 0.0, 0.0, 0.0, 0.0, 0.0, 0.0, 0.0, 0.0, 0.0, 0.0, 0.0, 0.0, 0.0, 0.0, 0.0, 0.0, 0.0, 0.0, 0.0, 0.0, 0.0, 0.0, 0.0, 0.0, 0.0, 0.0, 0.0, 0.0, 0.0, 0.0, 0.0, 0.0, 0.0, 0.0, 0.0, 0.0, 0.0, 0.0, 0.0, 0.0, 0.0, 0.0, 0.0, 0.0, 0.0, 0.0, 0.0, 0.0, 0.0, 0.0, 0.0, 0.0, 0.0, 0.0, 0.0, 0.0, 0.0, 0.0, 0.0, 0.0, 0.0, 0.0, 0.0, 0.0, 0.0, 0.0, 0.0, 0.0, 0.0, 0.0, 0.0, 0.0, 0.0, 0.0, 0.0, 0.0, 0.0, 0.0, 0.0, 0.0, 0.0, 0.0, 0.0, 0.0, 0.0, 0.0, 0.0, 0.0, 0.0, 0.0, 0.0, 0.0, 0.0, 0.0, 0.0, 0.0, 0.0, 0.0, 0.0, 0.0, 0.0, 0.0, 0.0, 0.0, 0.0, 0.0, 0.0, 0.0, 0.0, 0.0, 0.0, 0.0, 0.0, 0.0, 0.0, 0.0, 0.0, 0.0, 0.0, 0.0, 0.0, 0.0, 0.0, 0.0, 0.0, 0.0, 0.0, 0.0, 0.0, 0.0, 0.0, 0.0, 0.0, 0.0, 0.0, 0.0, 0.0, 0.0, 0.0, 0.0, 0.0, 0.0, 0.0, 0.0, 0.0, 0.0, 0.0, 0.0, 0.0, 0.0, 0.0, 0.0, 0.0, 0.0, 0.0, 0.0, 0.0, 0.0, 0.0, 0.0, 0.0, 0.0, 0.0, 0.0, 0.0, 0.0, 0.0, 0.0, 0.0, 0.0, 0.0, 0.0, 0.0, 0.0, 0.0, 0.0, 0.0, 0.0, 0.0, 0.0, 0.0, 0.0, 0.0, 0.0, 0.0, 0.0, 0.0, 0.0, 0.0, 0.0, 0.0, 0.0, 0.0, 0.0, 0.0, 0.0, 0.0, 0.0, 0.0, 0.0, 0.0, 0.0, 0.0, 0.0, 0.0, 0.0, 0.0, 0.0, 0.0, 0.0, 0.0, 0.0, 0.0, 0.0, 0.0, 0.0, 0.0, 0.0, 0.0, 0.0, 0.0, 0.0, 0.0, 0.0, 0.0, 0.0, 0.0, 0.0, 0.0, 0.0, 0.0, 0.0, 0.0, 0.0, 0.0, 0.0, 0.0, 0.0, 0.0, 0.0, 0.0, 0.0, 0.0, 0.0, 0.0, 0.0, 0.0, 0.0, 0.0, 0.0, 0.0, 0.0, 0.0, 0.0, 0.0, 0.0, 0.0, 0.0, 0.0, 0.0, 0.0, 0.0, 0.0, 0.0, 0.0, 0.0, 0.0, 0.0, 0.0, 0.0, 0.0, 0.0, 0.0, 0.0, 0.0, 0.0, 0.0, 0.0, 0.0, 0.0, 0.0, 0.0, 0.0, 0.0, 0.0, 0.0, 0.0, 0.0, 0.0, 0.0, 0.0, 0.0, 0.0, 0.0, 0.0, 0.0, 0.0, 0.0, 0.0, 0.0, 0.0, 0.0, 0.0, 0.0, 0.0, 0.0, 0.0, 0.0, 0.0, 0.0, 0.0, 0.0, 0.0, 0.0, 0.0, 0.0, 0.0, 0.0, 0.0, 0.0, 0.0, 0.0, 0.0, 0.0, 0.0, 0.0, 0.0, 0.0, 0.0, 0.0, 0.0, 0.0, 0.0, 0.0, 0.0, 0.0, 0.0, 0.0, 0.0, 0.0, 0.0, 0.0, 0.0, 0.0, 0.0, 0.0, 0.0, 0.0, 0.0, 0.0, 0.0, 0.0, 0.0, 0.0, 0.0, 0.0, 0.0, 0.0, 0.0, 0.0, 0.0, 0.0, 0.0, 0.0, 0.0, 0.0, 0.0, 0.0, 0.0, 0.0, 0.0, 0.0, 0.0, 0.0, 0.0, 0.0, 0.0, 0.0, 0.0, 0.0, 0.0, 0.0, 0.0, 0.0, 0.0, 0.0, 0.0, 0.0, 0.0, 0.0, 0.0, 0.0, 0.0, 0.0, 0.0, 0.0, 0.0, 0.0, 0.0, 0.0, 0.0, 0.0, 0.0, 0.0, 0.0, 0.0, 0.0, 0.0, 0.0, 0.0, 0.0, 0.0, 0.0, 0.0, 0.0, 0.0, 0.0, 0.0, 0.0, 0.0, 0.0, 0.0, 0.0, 0.0, 0.0, 0.0, 0.0, 0.0, 0.0, 0.0, 0.0, 0.0, 0.0, 0.0, 0.0, 0.0, 0.0, 0.0, 0.0, 0.0, 0.0, 0.0, 0.0, 0.0, 0.0, 0.0, 0.0, 0.0, 0.0, 0.0, 0.0, 0.0, 0.0, 0.0, 0.0, 0.0, 0.0, 0.0, 0.0, 0.0, 0.0, 0.0, 0.0, 0.0, 0.0, 0.0, 0.0, 0.0, 0.0, 0.0, 0.0, 0.0, 0.0, 0.0, 0.0, 0.0, 0.0, 0.0, 0.0, 0.0, 0.0, 0.0, 0.0, 0.0, 0.0, 0.0, 0.0, 0.0, 0.0, 0.0, 0.0, 0.0, 0.0, 0.0, 0.0, 0.0, 0.0, 0.0, 0.0, 0.0, 0.0, 0.0, 0.0, 0.0, 0.0, 0.0, 0.0, 0.0, 0.0, 0.0, 0.0, 0.0, 0.0, 0.0, 0.0, 0.0, 0.0, 0.0, 0.0, 0.0, 0.0, 0.0, 0.0, 0.0, 0.0, 0.0, 0.0, 0.0, 0.0, 0.0, 0.0, 0.0, 0.0, 0.0, 0.0, 0.0, 0.0, 0.0, 0.0, 0.0, 0.0, 0.0, 0.0, 0.0, 0.0, 0.0, 0.0, 0.0, 0.0, 0.0, 0.0, 0.0, 0.0, 0.0, 0.0, 0.0, 0.0, 0.0, 0.0, 0.0, 0.0, 0.0, 0.0, 0.0, 0.0, 0.0, 0.0, 0.0, 0.0, 0.0, 0.0, 0.0, 0.0, 0.0, 0.0, 0.0, 0.0, 0.0, 0.0, 0.0, 0.0, 0.0, 0.0, 0.0, 0.0, 0.0, 0.0, 0.0, 0.0, 0.0, 0.0, 0.0, 0.0, 0.0, 0.0, 0.0, 0.0, 0.0, 0.0, 0.0, 0.0, 0.0, 0.0, 0.0, 0.0, 0.0, 0.0, 0.0, 0.0, 0.0, 0.0, 0.0, 0.0, 0.0, 0.0, 0.0, 0.0, 0.0, 0.0, 0.0, 0.0, 0.0, 0.0, 0.0, 0.0, 0.0, 0.0, 0.0, 0.0, 0.0, 0.0, 0.0, 0.0, 0.0, 0.0, 0.0, 0.0, 0.0, 0.0, 0.0, 0.0, 0.0, 0.0, 0.0, 0.0, 0.0, 0.0, 0.0, 0.0, 0.0, 0.0, 0.0, 0.0, 0.0, 0.0, 0.0, 0.0, 0.0, 0.0, 0.0, 0.0, 0.0, 0.0, 0.0, 0.0, 0.0, 0.0, 0.0, 0.0, 0.0, 0.0, 0.0, 0.0, 0.0, 0.0, 0.0, 0.0, 0.0, 0.0, 0.0, 0.0, 0.0, 0.0, 0.0, 0.0, 0.0, 0.0, 0.0, 0.0, 0.0, 0.0, 0.0, 0.0, 0.0, 0.0, 0.0, 0.0, 0.0, 0.0, 0.0, 0.0, 0.0, 0.0, 0.0, 0.0, 0.0, 0.0, 0.0, 0.0, 0.0, 0.0, 0.0, 0.0, 0.0, 0.0, 0.0, 0.0, 0.0, 0.0, 0.0, 0.0, 0.0, 0.0, 0.0, 0.0, 0.0, 0.0, 0.0, 0.0, 0.0, 0.0, 0.0, 0.0, 0.0, 0.0, 0.0, 0.0, 0.0, 0.0, 0.0, 0.0, 0.0, 0.0, 0.0, 0.0, 0.0, 0.0, 0.0, 0.0, 0.0, 0.0, 0.0, 0.0, 0.0, 0.0, 0.0, 0.0, 0.0, 0.0, 0.0, 0.0, 0.0, 0.0, 0.0, 0.0, 0.0, 0.0, 0.0, 0.0, 0.0, 0.0, 0.0, 0.0, 0.0, 0.0, 0.0, 0.0, 0.0, 0.0, 0.0, 0.0, 0.0, 0.0, 0.0, 0.0, 0.0, 0.0, 0.0, 0.0, 0.0, 0.0, 0.0, 0.0, 0.0, 0.0, 0.0, 0.0, 0.0, 0.0, 0.0, 0.0, 0.0, 0.0, 0.0, 0.0, 0.0, 0.0, 0.0, 0.0, 0.0, 0.0, 0.0, 0.0, 0.0, 0.0, 0.0, 0.0, 0.0, 0.0, 0.0, 0.0, 0.0, 0.0, 0.0, 0.0, 0.0, 0.0, 0.0, 0.0, 0.0, 0.0, 0.0, 0.0, 0.0, 0.0, 0.0, 0.0, 0.0, 0.0, 0.0, 0.0, 0.0, 0.0, 0.0, 0.0, 0.0, 0.0, 0.0, 0.0, 0.0, 0.0, 0.0, 0.0, 0.0, 0.0, 0.0, 0.0, 0.0, 0.0, 0.0, 0.0, 0.0, 0.0, 0.0, 0.0, 0.0, 0.0, 0.0, 0.0, 0.0, 0.0, 0.0, 0.0, 0.0, 0.0, 0.0, 0.0, 0.0, 0.0, 0.0, 0.0, 0.0, 0.0, 0.0, 0.0, 0.0, 0.0, 0.0, 0.0, 0.0, 0.0, 0.0, 0.0, 0.0, 0.0, 0.0, 0.0, 0.0, 0.0, 0.0, 0.0, 0.0, 0.0, 0.0, 0.0, 0.0, 0.0, 0.0, 0.0, 0.0, 0.0, 0.0, 0.0, 0.0, 0.0, 0.0, 0.0, 0.0, 0.0, 0.0, 0.0, 0.0, 0.0, 0.0, 0.0, 0.0, 0.0, 0.0, 0.0, 0.0, 0.0, 0.0, 0.0, 0.0, 0.0, 0.0, 0.0, 0.0, 0.0, 0.0, 0.0, 0.0, 0.0, 0.0, 0.0, 0.0, 0.0, 0.0, 0.0, 0.0, 0.0, 0.0, 0.0, 0.0, 0.0, 0.0, 0.0, 0.0, 0.0, 0.0, 0.0, 0.0, 0.0, 0.0, 0.0, 0.0, 0.0, 0.0, 0.0, 0.0, 0.0, 0.0, 0.0, 0.0, 0.0, 0.0, 0.0, 0.0, 0.0, 0.0, 0.0, 0.0, 0.0, 0.0, 0.0, 0.0, 0.0, 0.0, 0.0, 0.0, 0.0, 0.0, 0.0, 0.0, 0.0, 0.0, 0.0, 0.0, 0.0, 0.0, 0.0, 0.0, 0.0, 0.0, 0.0, 0.0, 0.0, 0.0, 0.0, 0.0, 0.0, 0.0, 0.0, 0.0, 0.0, 0.0, 0.0, 0.0, 0.0, 0.0, 0.0, 0.0, 0.0, 0.0, 0.0, 0.0, 0.0, 0.0, 0.0, 0.0, 0.0, 0.0, 0.0, 0.0, 0.0, 0.0, 0.0, 0.0, 0.0, 0.0, 0.0, 0.0, 0.0, 0.0, 0.0, 0.0, 0.0, 0.0, 0.0, 0.0, 0.0, 0.0, 0.0, 0.0, 0.0, 0.0, 0.0, 0.0, 0.0, 0.0, 0.0, 0.0, 0.0, 0.0, 0.0, 0.0, 0.0, 0.0, 0.0, 0.0, 0.0, 0.0, 0.0, 0.0, 0.0, 0.0, 0.0, 0.0, 0.0, 0.0, 0.0, 0.0, 0.0, 0.0, 0.0, 0.0, 0.0, 0.0, 0.0, 0.0, 0.0, 0.0, 0.0, 0.0, 0.0, 0.0, 0.0, 0.0, 0.0, 0.0, 0.0, 0.0, 0.0, 0.0, 0.0, 0.0, 0.0, 0.0, 0.0, 0.0, 0.0, 0.0, 0.0, 0.0, 0.0, 0.0, 0.0, 0.0, 0.0, 0.0, 0.0, 0.0, 0.0, 0.0, 0.0, 0.0, 0.0, 0.0, 0.0, 0.0, 0.0, 0.0, 0.0, 0.0, 0.0, 0.0, 0.0, 0.0, 0.0, 0.0, 0.0, 0.0, 0.0, 0.0, 0.0, 0.0, 0.0, 0.0, 0.0, 0.0, 0.0, 0.0, 0.0, 0.0, 0.0, 0.0, 0.0, 0.0, 0.0, 0.0, 0.0, 0.0, 0.0, 0.0, 0.0, 0.0, 0.0, 0.0, 0.0, 0.0, 0.0, 0.0, 0.0, 0.0, 0.0, 0.0, 0.0, 0.0, 0.0, 0.0, 0.0, 0.0, 0.0, 0.0, 0.0, 0.0, 0.0, 0.0, 0.0, 0.0, 0.0, 0.0, 0.0, 0.0, 0.0, 0.0, 0.0, 0.0, 0.0, 0.0, 0.0, 0.0, 0.0, 0.0, 0.0, 0.0, 0.0, 0.0, 0.0, 0.0, 0.0, 0.0, 0.0, 0.0, 0.0, 0.0, 0.0, 0.0, 0.0, 0.0, 0.0, 0.0, 0.0, 0.0, 0.0, 0.0, 0.0, 0.0, 0.0, 0.0, 0.0, 0.0, 0.0, 0.0, 0.0, 0.0, 0.0, 0.0, 0.0, 0.0, 0.0, 0.0, 0.0, 0.0, 0.0, 0.0, 0.0, 0.0, 0.0, 0.0, 0.0, 0.0, 0.0, 0.0, 0.0, 0.0, 0.0, 0.0, 0.0, 0.0, 0.0, 0.0, 0.0, 0.0, 0.0, 0.0, 0.0, 0.0, 0.0, 0.0, 0.0, 0.0, 0.0, 0.0, 0.0, 0.0, 0.0, 0.0, 0.0, 0.0, 0.0, 0.0, 0.0, 0.0, 0.0, 0.0, 0.0, 0.0, 0.0, 0.0, 0.0, 0.0, 0.0, 0.0, 0.0, 0.0, 0.0, 0.0, 0.0, 0.0, 0.0, 0.0, 0.0, 0.0, 0.0, 0.0, 0.0, 0.0, 0.0, 0.0, 0.0, 0.0, 0.0, 0.0, 0.0, 0.0, 0.0, 0.0, 0.0, 0.0, 0.0, 0.0, 0.0, 0.0, 0.0, 0.0, 0.0, 0.0, 0.0, 0.0, 0.0, 0.0, 0.0, 0.0, 0.0, 0.0, 0.0, 0.0, 0.0, 0.0, 0.0, 0.0, 0.0, 0.0, 0.0, 0.0, 0.0, 0.0, 0.0, 0.0, 0.0, 0.0, 0.0, 0.0, 0.0, 0.0, 0.0, 0.0, 0.0, 0.0, 0.0, 0.0, 0.0, 0.0, 0.0, 0.0, 0.0, 0.0, 0.0, 0.0, 0.0, 0.0, 0.0, 0.0, 0.0, 0.0, 0.0, 0.0, 0.0, 0.0, 0.0, 0.0, 0.0, 0.0, 0.0, 0.0, 0.0, 0.0, 0.0, 0.0, 0.0, 0.0, 0.0, 0.0, 0.0, 0.0, 0.0, 0.0, 0.0, 0.0, 0.0, 0.0, 0.0, 0.0, 0.0, 0.0, 0.0, 0.0, 0.0, 0.0, 0.0, 0.0, 0.0, 0.0, 0.0, 0.0, 0.0, 0.0, 0.0, 0.0, 0.0, 0.0, 0.0, 0.0, 0.0, 0.0, 0.0, 0.0, 0.0, 0.0, 0.0, 0.0, 0.0, 0.0, 0.0, 0.0, 0.0, 0.0, 0.0, 0.0, 0.0, 0.0, 0.0, 0.0, 0.0, 0.0, 0.0, 0.0, 0.0, 0.0, 0.0, 0.0, 0.0, 0.0, 0.0, 0.0, 0.0, 0.0, 0.0, 0.0, 0.0, 0.0, 0.0, 0.0, 0.0, 0.0, 0.0, 0.0, 0.0, 0.0, 0.0, 0.0, 0.0, 0.0, 0.0, 0.0, 0.0, 0.0, 0.0, 0.0, 0.0, 0.0, 0.0, 0.0, 0.0, 0.0, 0.0, 0.0, 0.0, 0.0, 0.0, 0.0, 0.0, 0.0, 0.0, 0.0, 0.0, 0.0, 0.0, 0.0, 0.0, 0.0, 0.0, 0.0, 0.0, 0.0, 0.0, 0.0, 0.0, 0.0, 0.0, 0.0, 0.0, 0.0, 0.0, 0.0, 0.0, 0.0, 0.0, 0.0, 0.0, 0.0, 0.0, 0.0, 0.0, 0.0, 0.0, 0.0, 0.0, 0.0, 0.0, 0.0, 0.0, 0.0, 0.0, 0.0, 0.0, 0.0, 0.0, 0.0, 0.0, 0.0, 0.0, 0.0, 0.0, 0.0, 0.0, 0.0, 0.0, 0.0, 0.0, 0.0, 0.0, 0.0, 0.0, 0.0, 0.0, 0.0, 0.0, 0.0, 0.0, 0.0, 0.0, 0.0, 0.0, 0.0, 0.0, 0.0, 0.0, 0.0, 0.0, 0.0, 0.0, 0.0, 0.0, 0.0, 0.0, 0.0, 0.0, 0.0, 0.0, 0.0, 0.0, 0.0, 0.0, 0.0, 0.0, 0.0, 0.0, 0.0, 0.0, 0.0, 0.0, 0.0, 0.0, 0.0, 0.0, 0.0, 0.0, 0.0, 0.0, 0.0, 0.0, 0.0, 0.0, 0.0, 0.0, 0.0, 0.0, 0.0, 0.0, 0.0, 0.0, 0.0, 0.0, 0.0, 0.0, 0.0, 0.0, 0.0, 0.0, 0.0, 0.0, 0.0, 0.0, 0.0, 0.0, 0.0, 0.0, 0.0, 0.0, 0.0, 0.0, 0.0, 0.0, 0.0, 0.0, 0.0, 0.0, 0.0, 0.0, 0.0, 0.0, 0.0, 0.0, 0.0, 0.0, 0.0, 0.0, 0.0, 0.0, 0.0, 0.0, 0.0, 0.0, 0.0, 0.0, 0.0, 0.0, 0.0, 0.0, 0.0, 0.0, 0.0, 0.0, 0.0, 0.0, 0.0, 0.0, 0.0, 0.0, 0.0, 0.0, 0.0, 0.0, 0.0, 0.0, 0.0, 0.0, 0.0, 0.0, 0.0, 0.0, 0.0, 0.0, 0.0, 0.0, 0.0, 0.0, 0.0, 0.0, 0.0, 0.0, 0.0, 0.0, 0.0, 0.0, 0.0, 0.0, 0.0, 0.0, 0.0, 0.0, 0.0, 0.0, 0.0, 0.0, 0.0, 0.0, 0.0, 0.0, 0.0, 0.0, 0.0, 0.0, 0.0, 0.0, 0.0, 0.0, 0.0, 0.0, 0.0, 0.0, 0.0, 0.0, 0.0, 0.0, 0.0, 0.0, 0.0, 0.0, 0.0, 0.0, 0.0, 0.0, 0.0, 0.0, 0.0, 0.0, 0.0, 0.0, 0.0, 0.0, 0.0, 0.0, 0.0, 0.0, 0.0, 0.0, 0.0, 0.0, 0.0, 0.0, 0.0, 0.0, 0.0, 0.0, 0.0, 0.0, 0.0, 0.0, 0.0, 0.0, 0.0, 0.0, 0.0, 0.0, 0.0, 0.0, 0.0, 0.0, 0.0, 0.0, 0.0, 0.0, 0.0, 0.0, 0.0, 0.0, 0.0, 0.0, 0.0, 0.0, 0.0, 0.0, 0.0, 0.0, 0.0, 0.0, 0.0, 0.0, 0.0, 0.0, 0.0, 0.0, 0.0, 0.0, 0.0, 0.0, 0.0, 0.0, 0.0, 0.0, 0.0, 0.0, 0.0, 0.0, 0.0, 0.0, 0.0, 0.0, 0.0, 0.0, 0.0, 0.0, 0.0, 0.0, 0.0, 0.0, 0.0, 0.0, 0.0, 0.0, 0.0, 0.0, 0.0, 0.0, 0.0, 0.0, 0.0, 0.0, 0.0, 0.0, 0.0, 0.0, 0.0, 0.0, 0.0, 0.0, 0.0, 0.0, 0.0, 0.0, 0.0, 0.0, 0.0, 0.0, 0.0, 0.0, 0.0, 0.0, 0.0, 0.0, 0.0, 0.0, 0.0, 0.0, 0.0, 0.0, 0.0, 0.0, 0.0, 0.0, 0.0, 0.0, 0.0, 0.0, 0.0, 0.0, 0.0, 0.0, 0.0, 0.0, 0.0, 0.0, 0.0, 0.0, 0.0, 0.0, 0.0, 0.0, 0.0, 0.0, 0.0, 0.0, 0.0, 0.0, 0.0, 0.0, 0.0, 0.0, 0.0, 0.0, 0.0, 0.0, 0.0, 0.0, 0.0, 0.0, 0.0, 0.0, 0.0, 0.0, 0.0, 0.0, 0.0, 0.0, 0.0, 0.0, 0.0, 0.0, 0.0, 0.0, 0.0, 0.0, 0.0, 0.0, 0.0, 0.0, 0.0, 0.0, 0.0, 0.0, 0.0, 0.0, 0.0, 0.0, 0.0, 0.0, 0.0, 0.0, 0.0, 0.0, 0.0, 0.0, 0.0, 0.0, 0.0, 0.0, 0.0, 0.0, 0.0, 0.0, 0.0, 0.0, 0.0, 0.0, 0.0, 0.0, 0.0, 0.0, 0.0, 0.0, 0.0, 0.0, 0.0, 0.0, 0.0, 0.0, 0.0, 0.0, 0.0, 0.0, 0.0, 0.0, 0.0, 0.0, 0.0, 0.0, 0.0, 0.0, 0.0, 0.0, 0.0, 0.0, 0.0, 0.0, 0.0, 0.0, 0.0, 0.0, 0.0, 0.0, 0.0, 0.0, 0.0, 0.0, 0.0, 0.0, 0.0, 0.0, 0.0, 0.0, 0.0, 0.0, 0.0, 0.0, 0.0, 0.0, 0.0, 0.0, 0.0, 0.0, 0.0, 0.0, 0.0, 0.0, 0.0, 0.0, 0.0, 0.0, 0.0, 0.0, 0.0, 0.0, 0.0, 0.0, 0.0, 0.0, 0.0, 0.0, 0.0, 0.0, 0.0, 0.0, 0.0, 0.0, 0.0, 0.0, 0.0, 0.0, 0.0, 0.0, 0.0, 0.0, 0.0, 0.0, 0.0, 0.0, 0.0, 0.0, 0.0, 0.0, 0.0, 0.0, 0.0, 0.0, 0.0, 0.0, 0.0, 0.0, 0.0, 0.0, 0.0, 0.0, 0.0, 0.0, 0.0, 0.0, 0.0, 0.0, 0.0, 0.0, 0.0, 0.0, 0.0, 0.0, 0.0, 0.0, 0.0, 0.0, 0.0, 0.0, 0.0, 0.0, 0.0, 0.0, 0.0, 0.0, 0.0, 0.0, 0.0, 0.0, 0.0, 0.0, 0.0, 0.0, 0.0, 0.0, 0.0, 0.0, 0.0, 0.0, 0.0, 0.0, 0.0, 0.0, 0.0, 0.0, 0.0, 0.0, 0.0, 0.0, 0.0, 0.0, 0.0, 0.0, 0.0, 0.0, 0.0, 0.0, 0.0, 0.0, 0.0, 0.0, 0.0, 0.0, 0.0, 0.0, 0.0, 0.0, 0.0, 0.0, 0.0, 0.0, 0.0, 0.0, 0.0, 0.0, 0.0, 0.0, 0.0, 0.0, 0.0, 0.0, 0.0, 0.0, 0.0, 0.0, 0.0, 0.0, 0.0, 0.0, 0.0, 0.0, 0.0, 0.0, 0.0, 0.0, 0.0, 0.0, 0.0, 0.0, 0.0, 0.0, 0.0, 0.0, 0.0, 0.0, 0.0, 0.0, 0.0, 0.0, 0.0, 0.0, 0.0, 0.0, 0.0, 0.0, 0.0, 0.0, 0.0, 0.0, 0.0, 0.0, 0.0, 0.0, 0.0, 0.0, 0.0, 0.0, 0.0, 0.0, 0.0, 0.0, 0.0, 0.0, 0.0, 0.0, 0.0, 0.0, 0.0, 0.0, 0.0, 0.0, 0.0, 0.0, 0.0, 0.0, 0.0, 0.0, 0.0, 0.0, 0.0, 0.0, 0.0, 0.0, 0.0, 0.0, 0.0, 0.0, 0.0, 0.0, 0.0, 0.0, 0.0, 0.0, 0.0, 0.0, 0.0, 0.0, 0.0, 0.0, 0.0, 0.0, 0.0, 0.0, 0.0, 0.0, 0.0, 0.0, 0.0, 0.0, 0.0, 0.0, 0.0, 0.0, 0.0, 0.0, 0.0, 0.0, 0.0, 0.0, 0.0, 0.0, 0.0, 0.0, 0.0, 0.0, 0.0, 0.0, 0.0, 0.0, 0.0, 0.0, 0.0, 0.0, 0.0, 0.0, 0.0, 0.0, 0.0, 0.0, 0.0, 0.0, 0.0, 0.0, 0.0, 0.0, 0.0, 0.0, 0.0, 0.0, 0.0, 0.0, 0.0, 0.0, 0.0, 0.0, 0.0, 0.0, 0.0, 0.0, 0.0, 0.0, 0.0, 0.0, 0.0, 0.0, 0.0, 0.0, 0.0, 0.0, 0.0, 0.0, 0.0, 0.0, 0.0, 0.0, 0.0, 0.0, 0.0, 0.0, 0.0, 0.0, 0.0, 0.0, 0.0, 0.0, 0.0, 0.0, 0.0, 0.0, 0.0, 0.0, 0.0, 0.0, 0.0, 0.0, 0.0, 0.0, 0.0, 0.0, 0.0, 0.0, 0.0, 0.0, 0.0, 0.0, 0.0, 0.0, 0.0, 0.0, 0.0, 0.0, 0.0, 0.0, 0.0, 0.0, 0.0, 0.0, 0.0, 0.0, 0.0, 0.0, 0.0, 0.0, 0.0, 0.0, 0.0, 0.0, 0.0, 0.0, 0.0, 0.0, 0.0, 0.0, 0.0, 0.0, 0.0, 0.0, 0.0, 0.0, 0.0, 0.0, 0.0, 0.0, 0.0, 0.0, 0.0, 0.0, 0.0, 0.0, 0.0, 0.0, 0.0, 0.0, 0.0, 0.0, 0.0, 0.0, 0.0, 0.0, 0.0, 0.0, 0.0, 0.0, 0.0, 0.0, 0.0, 0.0, 0.0, 0.0, 0.0, 0.0, 0.0, 0.0, 0.0, 0.0, 0.0, 0.0, 0.0, 0.0, 0.0, 0.0, 0.0, 0.0, 0.0, 0.0, 0.0, 0.0, 0.0, 0.0, 0.0, 0.0, 0.0, 0.0, 0.0, 0.0, 0.0, 0.0, 0.0, 0.0, 0.0, 0.0, 0.0, 0.0, 0.0, 0.0, 0.0, 0.0, 0.0, 0.0, 0.0, 0.0, 0.0, 0.0, 0.0, 0.0, 0.0, 0.0, 0.0, 0.0, 0.0, 0.0, 0.0, 0.0, 0.0, 0.0, 0.0, 0.0, 0.0, 0.0, 0.0, 0.0, 0.0, 0.0, 0.0, 0.0, 0.0, 0.0, 0.0, 0.0, 0.0, 0.0, 0.0, 0.0, 0.0, 0.0, 0.0, 0.0, 0.0, 0.0, 0.0, 0.0, 0.0, 0.0, 0.0, 0.0, 0.0, 0.0, 0.0, 0.0, 0.0, 0.0, 0.0, 0.0, 0.0, 0.0, 0.0, 0.0, 0.0, 0.0, 0.0, 0.0, 0.0, 0.0, 0.0, 0.0, 0.0, 0.0, 0.0, 0.0, 0.0, 0.0, 0.0, 0.0, 0.0, 0.0, 0.0, 0.0, 0.0, 0.0, 0.0, 0.0, 0.0, 0.0, 0.0, 0.0, 0.0, 0.0, 0.0, 0.0, 0.0, 0.0, 0.0, 0.0, 0.0, 0.0, 0.0, 0.0, 0.0, 0.0, 0.0, 0.0, 0.0, 0.0, 0.0, 0.0, 0.0, 0.0, 0.0, 0.0, 0.0, 0.0, 0.0, 0.0, 0.0, 0.0, 0.0, 0.0, 0.0, 0.0, 0.0, 0.0, 0.0, 0.0, 0.0, 0.0, 0.0, 0.0, 0.0, 0.0, 0.0, 0.0, 0.0, 0.0, 0.0, 0.0, 0.0, 0.0, 0.0, 0.0, 0.0, 0.0, 0.0, 0.0, 0.0, 0.0, 0.0, 0.0, 0.0, 0.0, 0.0, 0.0, 0.0, 0.0, 0.0, 0.0, 0.0, 0.0, 0.0, 0.0, 0.0, 0.0, 0.0, 0.0, 0.0, 0.0, 0.0, 0.0, 0.0, 0.0, 0.0, 0.0, 0.0, 0.0, 0.0, 0.0, 0.0, 0.0, 0.0, 0.0, 0.0, 0.0, 0.0, 0.0, 0.0, 0.0, 0.0, 0.0, 0.0, 0.0, 0.0, 0.0, 0.0, 0.0, 0.0, 0.0, 0.0, 0.0, 0.0, 0.0, 0.0, 0.0, 0.0, 0.0, 0.0, 0.0, 0.0, 0.0, 0.0, 0.0, 0.0, 0.0, 0.0, 0.0, 0.0, 0.0, 0.0, 0.0, 0.0, 0.0, 0.0, 0.0, 0.0, 0.0, 0.0, 0.0, 0.0, 0.0, 0.0, 0.0, 0.0, 0.0, 0.0, 0.0, 0.0, 0.0, 0.0, 0.0, 0.0, 0.0, 0.0, 0.0, 0.0, 0.0, 0.0, 0.0, 0.0, 0.0, 0.0, 0.0, 0.0, 0.0, 0.0, 0.0, 0.0, 0.0, 0.0, 0.0, 0.0, 0.0, 0.0, 0.0, 0.0, 0.0, 0.0, 0.0, 0.0, 0.0, 0.0, 0.0, 0.0, 0.0, 0.0, 0.0, 0.0, 0.0, 0.0, 0.0, 0.0, 0.0, 0.0, 0.0, 0.0, 0.0, 0.0, 0.0, 0.0, 0.0, 0.0, 0.0, 0.0, 0.0, 0.0, 0.0, 0.0, 0.0, 0.0, 0.0, 0.0, 0.0, 0.0, 0.0, 0.0, 0.0, 0.0, 0.0, 0.0, 0.0, 0.0, 0.0, 0.0, 0.0, 0.0, 0.0, 0.0, 0.0, 0.0, 0.0, 0.0, 0.0, 0.0, 0.0, 0.0, 0.0, 0.0, 0.0, 0.0, 0.0, 0.0, 0.0, 0.0, 0.0, 0.0, 0.0, 0.0, 0.0, 0.0, 0.0, 0.0, 0.0, 0.0, 0.0, 0.0, 0.0, 0.0, 0.0, 0.0, 0.0, 0.0, 0.0, 0.0, 0.0, 0.0, 0.0, 0.0, 0.0, 0.0, 0.0, 0.0, 0.0, 0.0, 0.0, 0.0, 0.0, 0.0, 0.0, 0.0, 0.0, 0.0, 0.0, 0.0, 0.0, 0.0, 0.0, 0.0, 0.0, 0.0, 0.0, 0.0, 0.0, 0.0, 0.0, 0.0, 0.0, 0.0, 0.0, 0.0, 0.0, 0.0, 0.0, 0.0, 0.0, 0.0, 0.0, 0.0, 0.0, 0.0, 0.0, 0.0, 0.0, 0.0, 0.0, 0.0, 0.0, 0.0, 0.0, 0.0, 0.0, 0.0, 0.0, 0.0, 0.0, 0.0, 0.0, 0.0, 0.0, 0.0, 0.0, 0.0, 0.0, 0.0, 0.0, 0.0, 0.0, 0.0, 0.0, 0.0, 0.1818, 0.0, 0.2727, 0.1575, 0.09091, 0.1575, 0.2727, 0.1575, 0.3636, 0.0, 0.4545, 0.1575, 0.9091, 0.0, 1.0, 0.1575, 0.8182, 0.1575, 0.7273, 0.0, 0.8182, 0.1575, 0.6364, 0.1575, 0.5455, 0.0, 0.6364, 0.1575, 0.4545, 0.1575, 0.2727, 0.1575, 0.4545, 0.1575, 0.3636, 0.3149, 0.09091, 0.1575, 0.2727, 0.1575, 0.1818, 0.3149, 0.8182, 0.1575, 1.0, 0.1575, 0.9091, 0.3149, 0.6364, 0.1575, 0.8182, 0.1575, 0.7273, 0.3149, 0.4545, 0.1575, 0.6364, 0.1575, 0.5455, 0.3149, 0.2727, 0.1575, 0.3636, 0.3149, 0.1818, 0.3149, 0.09091, 0.1575, 0.1818, 0.3149, 0.0, 0.3149, 0.8182, 0.1575, 0.9091, 0.3149, 0.7273, 0.3149, 0.6364, 0.1575, 0.7273, 0.3149, 0.5455, 0.3149, 0.4545, 0.1575, 0.5455, 0.3149, 0.3636, 0.3149, 0.1818, 0.3149, 0.3636, 0.3149, 0.2727, 0.4724, 0.0, 0.3149, 0.1818, 0.3149, 0.09091, 0.4724, 0.7273, 0.3149, 0.9091, 0.3149, 0.8182, 0.4724, 0.5455, 0.3149, 0.7273, 0.3149, 0.6364, 0.4724, 0.3636, 0.3149, 0.5455, 0.3149, 0.4545, 0.4724, 0.1818, 0.0, 0.2727, 0.1575, 0.09091, 0.1575, 0.2727, 0.1575, 0.3636, 0.0, 0.4545, 0.1575, 0.9091, 0.0, 1.0, 0.1575, 0.8182, 0.1575, 0.7273, 0.0, 0.8182, 0.1575, 0.6364, 0.1575, 0.5455, 0.0, 0.6364, 0.1575, 0.4545, 0.1575, 0.2727, 0.1575, 0.4545, 0.1575, 0.3636, 0.3149, 0.09091, 0.1575, 0.2727, 0.1575, 0.1818, 0.3149, 0.8182, 0.1575, 1.0, 0.1575, 0.9091, 0.3149, 0.6364, 0.1575, 0.8182, 0.1575, 0.7273, 0.3149, 0.4545, 0.1575, 0.6364, 0.1575, 0.5455, 0.3149, 0.2727, 0.1575, 0.3636, 0.3149, 0.1818, 0.3149, 0.09091, 0.1575, 0.1818, 0.3149, 0.0, 0.3149, 0.8182, 0.1575, 0.9091, 0.3149, 0.7273, 0.3149, 0.6364, 0.1575, 0.7273, 0.3149, 0.5455, 0.3149, 0.4545, 0.1575, 0.5455, 0.3149, 0.3636, 0.3149, 0.1818, 0.3149, 0.3636, 0.3149, 0.2727, 0.4724, 0.0, 0.3149, 0.1818, 0.3149, 0.09091, 0.4724, 0.7273, 0.3149, 0.9091, 0.3149, 0.8182, 0.4724, 0.5455, 0.3149, 0.7273, 0.3149, 0.6364, 0.4724, 0.3636, 0.3149, 0.5455, 0.3149, 0.4545, 0.4724, 0.1818, 0.0, 0.2727, 0.1575, 0.09091, 0.1575, 0.2727, 0.1575, 0.3636, 0.0, 0.4545, 0.1575, 0.9091, 0.0, 1.0, 0.1575, 0.8182, 0.1575, 0.7273, 0.0, 0.8182, 0.1575, 0.6364, 0.1575, 0.5455, 0.0, 0.6364, 0.1575, 0.4545, 0.1575, 0.2727, 0.1575, 0.4545, 0.1575, 0.3636, 0.3149, 0.09091, 0.1575, 0.2727, 0.1575, 0.1818, 0.3149, 0.8182, 0.1575, 1.0, 0.1575, 0.9091, 0.3149, 0.6364, 0.1575, 0.8182, 0.1575, 0.7273, 0.3149, 0.4545, 0.1575, 0.6364, 0.1575, 0.5455, 0.3149, 0.2727, 0.1575, 0.3636, 0.3149, 0.1818, 0.3149, 0.09091, 0.1575, 0.1818, 0.3149, 0.0, 0.3149, 0.8182, 0.1575, 0.9091, 0.3149, 0.7273, 0.3149, 0.6364, 0.1575, 0.7273, 0.3149, 0.5455, 0.3149, 0.4545, 0.1575, 0.5455, 0.3149, 0.3636, 0.3149, 0.1818, 0.3149, 0.3636, 0.3149, 0.2727, 0.4724, 0.0, 0.3149, 0.1818, 0.3149, 0.09091, 0.4724, 0.7273, 0.3149, 0.9091, 0.3149, 0.8182, 0.4724, 0.5455, 0.3149, 0.7273, 0.3149, 0.6364, 0.4724, 0.3636, 0.3149, 0.5455, 0.3149, 0.4545, 0.4724, 0.1818, 0.0, 0.2727, 0.1575, 0.09091, 0.1575, 0.2727, 0.1575, 0.3636, 0.0, 0.4545, 0.1575, 0.9091, 0.0, 1.0, 0.1575, 0.8182, 0.1575, 0.7273, 0.0, 0.8182, 0.1575, 0.6364, 0.1575, 0.5455, 0.0, 0.6364, 0.1575, 0.4545, 0.1575, 0.2727, 0.1575, 0.4545, 0.1575, 0.3636, 0.3149, 0.09091, 0.1575, 0.2727, 0.1575, 0.1818, 0.3149, 0.8182, 0.1575, 1.0, 0.1575, 0.9091, 0.3149, 0.6364, 0.1575, 0.8182, 0.1575, 0.7273, 0.3149, 0.4545, 0.1575, 0.6364, 0.1575, 0.5455, 0.3149, 0.2727, 0.1575, 0.3636, 0.3149, 0.1818, 0.3149, 0.09091, 0.1575, 0.1818, 0.3149, 0.0, 0.3149, 0.8182, 0.1575, 0.9091, 0.3149, 0.7273, 0.3149, 0.6364, 0.1575, 0.7273, 0.3149, 0.5455, 0.3149, 0.4545, 0.1575, 0.5455, 0.3149, 0.3636, 0.3149, 0.1818, 0.3149, 0.3636, 0.3149, 0.2727, 0.4724, 0.0, 0.3149, 0.1818, 0.3149, 0.09091, 0.4724, 0.7273, 0.3149, 0.9091, 0.3149, 0.8182, 0.4724, 0.5455, 0.3149, 0.7273, 0.3149, 0.6364, 0.4724, 0.3636, 0.3149, 0.5455, 0.3149, 0.4545, 0.4724, 0.1818, 0.0, 0.2727, 0.1575, 0.09091, 0.1575, 0.2727, 0.1575, 0.3636, 0.0, 0.4545, 0.1575, 0.9091, 0.0, 1.0, 0.1575, 0.8182, 0.1575, 0.7273, 0.0, 0.8182, 0.1575, 0.6364, 0.1575, 0.5455, 0.0, 0.6364, 0.1575, 0.4545, 0.1575, 0.2727, 0.1575, 0.4545, 0.1575, 0.3636, 0.3149, 0.09091, 0.1575, 0.2727, 0.1575, 0.1818, 0.3149, 0.8182, 0.1575, 1.0, 0.1575, 0.9091, 0.3149, 0.6364, 0.1575, 0.8182, 0.1575, 0.7273, 0.3149, 0.4545, 0.1575, 0.6364, 0.1575, 0.5455, 0.3149, 0.2727, 0.1575, 0.3636, 0.3149, 0.1818, 0.3149, 0.09091, 0.1575, 0.1818, 0.3149, 0.0, 0.3149, 0.8182, 0.1575, 0.9091, 0.3149, 0.7273, 0.3149, 0.6364, 0.1575, 0.7273, 0.3149, 0.5455, 0.3149, 0.4545, 0.1575, 0.5455, 0.3149, 0.3636, 0.3149, 0.1818, 0.3149, 0.3636, 0.3149, 0.2727, 0.4724, 0.0, 0.3149, 0.1818, 0.3149, 0.09091, 0.4724, 0.7273, 0.3149, 0.9091, 0.3149, 0.8182, 0.4724, 0.5455, 0.3149, 0.7273, 0.3149, 0.6364, 0.4724, 0.3636, 0.3149, 0.5455, 0.3149, 0.4545, 0.4724, 0.1818, 0.0, 0.2727, 0.1575, 0.09091, 0.1575, 0.2727, 0.1575, 0.3636, 0.0, 0.4545, 0.1575, 0.9091, 0.0, 1.0, 0.1575, 0.8182, 0.1575, 0.7273, 0.0, 0.8182, 0.1575, 0.6364, 0.1575, 0.5455, 0.0, 0.6364, 0.1575, 0.4545, 0.1575, 0.2727, 0.1575, 0.4545, 0.1575, 0.3636, 0.3149, 0.09091, 0.1575, 0.2727, 0.1575, 0.1818, 0.3149, 0.8182, 0.1575, 1.0, 0.1575, 0.9091, 0.3149, 0.6364, 0.1575, 0.8182, 0.1575, 0.7273, 0.3149, 0.4545, 0.1575, 0.6364, 0.1575, 0.5455, 0.3149, 0.2727, 0.1575, 0.3636, 0.3149, 0.1818, 0.3149, 0.09091, 0.1575, 0.1818, 0.3149, 0.0, 0.3149, 0.8182, 0.1575, 0.9091, 0.3149, 0.7273, 0.3149, 0.6364, 0.1575, 0.7273, 0.3149, 0.5455, 0.3149, 0.4545, 0.1575, 0.5455, 0.3149, 0.3636, 0.3149, 0.1818, 0.3149, 0.3636, 0.3149, 0.2727, 0.4724, 0.0, 0.3149, 0.1818, 0.3149, 0.09091, 0.4724, 0.7273, 0.3149, 0.9091, 0.3149, 0.8182, 0.4724, 0.5455, 0.3149, 0.7273, 0.3149, 0.6364, 0.4724, 0.3636, 0.3149, 0.5455, 0.3149, 0.4545, 0.4724, 0.1818, 0.0, 0.2727, 0.1575, 0.09091, 0.1575, 0.2727, 0.1575, 0.3636, 0.0, 0.4545, 0.1575, 0.9091, 0.0, 1.0, 0.1575, 0.8182, 0.1575, 0.7273, 0.0, 0.8182, 0.1575, 0.6364, 0.1575, 0.5455, 0.0, 0.6364, 0.1575, 0.4545, 0.1575, 0.2727, 0.1575, 0.4545, 0.1575, 0.3636, 0.3149, 0.09091, 0.1575, 0.2727, 0.1575, 0.1818, 0.3149, 0.8182, 0.1575, 1.0, 0.1575, 0.9091, 0.3149, 0.6364, 0.1575, 0.8182, 0.1575, 0.7273, 0.3149, 0.4545, 0.1575, 0.6364, 0.1575, 0.5455, 0.3149, 0.2727, 0.1575, 0.3636, 0.3149, 0.1818, 0.3149, 0.09091, 0.1575, 0.1818, 0.3149, 0.0, 0.3149, 0.8182, 0.1575, 0.9091, 0.3149, 0.7273, 0.3149, 0.6364, 0.1575, 0.7273, 0.3149, 0.5455, 0.3149, 0.4545, 0.1575, 0.5455, 0.3149, 0.3636, 0.3149, 0.1818, 0.3149, 0.3636, 0.3149, 0.2727, 0.4724, 0.0, 0.3149, 0.1818, 0.3149, 0.09091, 0.4724, 0.7273, 0.3149, 0.9091, 0.3149, 0.8182, 0.4724, 0.5455, 0.3149, 0.7273, 0.3149, 0.6364, 0.4724, 0.3636, 0.3149, 0.5455, 0.3149, 0.4545, 0.4724, 0.1818, 0.0, 0.2727, 0.1575, 0.09091, 0.1575, 0.2727, 0.1575, 0.3636, 0.0, 0.4545, 0.1575, 0.9091, 0.0, 1.0, 0.1575, 0.8182, 0.1575, 0.7273, 0.0, 0.8182, 0.1575, 0.6364, 0.1575, 0.5455, 0.0, 0.6364, 0.1575, 0.4545, 0.1575, 0.2727, 0.1575, 0.4545, 0.1575, 0.3636, 0.3149, 0.09091, 0.1575, 0.2727, 0.1575, 0.1818, 0.3149, 0.8182, 0.1575, 1.0, 0.1575, 0.9091, 0.3149, 0.6364, 0.1575, 0.8182, 0.1575, 0.7273, 0.3149, 0.4545, 0.1575, 0.6364, 0.1575, 0.5455, 0.3149, 0.2727, 0.1575, 0.3636, 0.3149, 0.1818, 0.3149, 0.09091, 0.1575, 0.1818, 0.3149, 0.0, 0.3149, 0.8182, 0.1575, 0.9091, 0.3149, 0.7273, 0.3149, 0.6364, 0.1575, 0.7273, 0.3149, 0.5455, 0.3149, 0.4545, 0.1575, 0.5455, 0.3149, 0.3636, 0.3149, 0.1818, 0.3149, 0.3636, 0.3149, 0.2727, 0.4724, 0.0, 0.3149, 0.1818, 0.3149, 0.09091, 0.4724, 0.7273, 0.3149, 0.9091, 0.3149, 0.8182, 0.4724, 0.5455, 0.3149, 0.7273, 0.3149, 0.6364, 0.4724, 0.3636, 0.3149, 0.5455, 0.3149, 0.4545, 0.4724, 0.1818, 0.0, 0.2727, 0.1575, 0.09091, 0.1575, 0.2727, 0.1575, 0.3636, 0.0, 0.4545, 0.1575, 0.9091, 0.0, 1.0, 0.1575, 0.8182, 0.1575, 0.7273, 0.0, 0.8182, 0.1575, 0.6364, 0.1575, 0.5455, 0.0, 0.6364, 0.1575, 0.4545, 0.1575, 0.2727, 0.1575, 0.4545, 0.1575, 0.3636, 0.3149, 0.09091, 0.1575, 0.2727, 0.1575, 0.1818, 0.3149, 0.8182, 0.1575, 1.0, 0.1575, 0.9091, 0.3149, 0.6364, 0.1575, 0.8182, 0.1575, 0.7273, 0.3149, 0.4545, 0.1575, 0.6364, 0.1575, 0.5455, 0.3149, 0.2727, 0.1575, 0.3636, 0.3149, 0.1818, 0.3149, 0.09091, 0.1575, 0.1818, 0.3149, 0.0, 0.3149, 0.8182, 0.1575, 0.9091, 0.3149, 0.7273, 0.3149, 0.6364, 0.1575, 0.7273, 0.3149, 0.5455, 0.3149, 0.4545, 0.1575, 0.5455, 0.3149, 0.3636, 0.3149, 0.1818, 0.3149, 0.3636, 0.3149, 0.2727, 0.4724, 0.0, 0.3149, 0.1818, 0.3149, 0.09091, 0.4724, 0.7273, 0.3149, 0.9091, 0.3149, 0.8182, 0.4724, 0.5455, 0.3149, 0.7273, 0.3149, 0.6364, 0.4724, 0.3636, 0.3149, 0.5455, 0.3149, 0.4545, 0.4724])
me_icosphere_019.materials.append(mat_leaves2)
me_icosphere_019.materials.append(mat_light_bark)
me_icosphere_019.materials.append(mat_leaves1)
me_icosphere_019.update()

# ---- objects
ob_light = bpy.data.objects.new('Light', light_light)
ob_camera = bpy.data.objects.new('Camera', cam_camera)
ob_tree_1_010 = bpy.data.objects.new('Tree 1.010', me_icosphere_019)

# ---- transforms, parenting, visibility, modifiers, constraints
ob_light.location = (4.076, 1.005, 5.904)
ob_light.rotation_euler = (0.6503, 0.05522, 1.866)
ob_light.lock_rotations_4d = False
ob_light.empty_display_type = 'ARROWS'
ob_light.color = (0.0, 0.0, 0.0, 0.0)
ob_light.lineart.crease_threshold = 0.0
ob_camera.location = (7.359, -6.926, 4.958)
ob_camera.rotation_euler = (1.109, 0.0, 0.8149)
ob_camera.lock_rotations_4d = False
ob_camera.empty_display_type = 'ARROWS'
ob_camera.color = (0.0, 0.0, 0.0, 0.0)
ob_camera.display_type = 'WIRE'
ob_camera.lineart.crease_threshold = 0.0
ob_tree_1_010.location = (-2.039, -1.945, 3.767)
ob_tree_1_010.rotation_euler = (1.533, 0.1536, -6.491)
ob_tree_1_010.scale = (0.7075, 0.7075, 0.7075)

# ---- collection membership
col_collection.objects.link(ob_light)
col_collection.objects.link(ob_camera)
col_collection.objects.link(ob_tree_1_010)

# ---- scene / render settings (as saved in the file)
scene.camera = ob_camera
scene.frame_start = 1; scene.frame_end = 250; scene.frame_set(1)
scene.render.engine = 'BLENDER_EEVEE_NEXT'
scene.cycles.sampling_pattern = 'TABULATED_SOBOL'
scene.view_settings.view_transform = 'Filmic'
bpy.context.view_layer.update()
